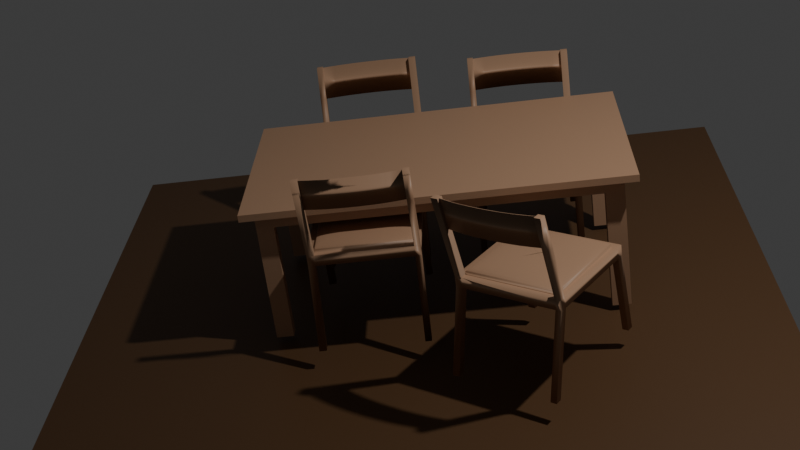 # Source: TP1.blend  (saved by Blender 4.1.24; exported with 4.5.12 LTS)
import bpy
from mathutils import Matrix  # noqa: F401  (used for matrix-valued properties, if any)

bpy.ops.wm.read_factory_settings(use_empty=True)
scene = bpy.context.scene
scene.name = 'Scene'

# ---- collections
col_collection = bpy.data.collections.new('Collection'); scene.collection.children.link(col_collection)

# ---- images (referenced by path relative to the original .blend; pixels are not part of the script)
import os
ASSET_DIR = os.environ.get("B2B_ASSET_DIR", "")  # directory of the original .blend (textures are referenced by path, not embedded)
HERE = os.path.dirname(os.path.abspath(__file__))  # packed textures are extracted next to this script under _unpacked/

def load_image(name, relpath, width, height, colorspace="sRGB"):
    """Load a texture the original file referenced (path relative to the .blend, or extracted next to this script)."""
    p = next((c for c in (os.path.join(HERE, relpath), os.path.join(ASSET_DIR, relpath)) if relpath and os.path.exists(c)), "")
    if p:
        img = bpy.data.images.load(p, check_existing=True)
        img.name = name
    else:  # same state as the original file: an image datablock whose file is absent (Cycles renders it pink)
        img = bpy.data.images.new(name, width, height)
        img.source = "FILE"
        img.filepath = "//" + (relpath or name)
    img.colorspace_settings.name = colorspace
    return img
img_render_result = load_image('Render Result', '', 1024, 1024, 'sRGB')

# ---- materials (node trees are filled in below, after node groups)
mat_material_002 = bpy.data.materials.new('Material.002')
mat_material_002.use_transparent_shadow = False
mat_kayu = bpy.data.materials.new('kayu')
mat_kayu.use_transparent_shadow = False
mat_material = bpy.data.materials.new('Material')
mat_material.alpha_threshold = 0.0
mat_material.use_transparent_shadow = False
mat_material.roughness = 0.5
mat_material.line_color = (0.0, 0.0, 0.0, 1.0)

# ---- material node trees
mat_material_002.use_nodes = True; mat_material_002.node_tree.nodes.clear()
_N = mat_material_002.node_tree.nodes; _L = mat_material_002.node_tree.links
n0 = _N.new('ShaderNodeBsdfPrincipled'); n0.name = 'Principled BSDF'; n0.location = (10, 300)
n0.inputs[0].default_value = (0.4924, 0.2895, 0.1728, 1.0)
n1 = _N.new('ShaderNodeOutputMaterial'); n1.name = 'Material Output'; n1.location = (300, 300)
_L.new(n0.outputs[0], n1.inputs[0])
n1.is_active_output = True
mat_kayu.use_nodes = True; mat_kayu.node_tree.nodes.clear()
_N = mat_kayu.node_tree.nodes; _L = mat_kayu.node_tree.links
n0 = _N.new('ShaderNodeBsdfPrincipled'); n0.name = 'Principled BSDF'; n0.location = (10, 300)
n1 = _N.new('ShaderNodeOutputMaterial'); n1.name = 'Material Output'; n1.location = (300, 300)
n2 = _N.new('ShaderNodeTexImage'); n2.name = 'Image Texture'; n2.location = (-280, 271)
n2.image = img_render_result
_L.new(n0.outputs[0], n1.inputs[0])
_L.new(n2.outputs[0], n0.inputs[0])
n1.is_active_output = True
mat_material.use_nodes = True; mat_material.node_tree.nodes.clear()
_N = mat_material.node_tree.nodes; _L = mat_material.node_tree.links
n0 = _N.new('ShaderNodeOutputMaterial'); n0.name = 'Material Output'; n0.location = (300, 300)
n1 = _N.new('ShaderNodeBsdfPrincipled'); n1.name = 'Principled BSDF'; n1.location = (10, 300)
n1.inputs[0].default_value = (0.1181, 0.05848, 0.02478, 1.0)
n1.inputs[3].default_value = 1.45
_L.new(n1.outputs[0], n0.inputs[0])
n0.is_active_output = True

# ---- world
world_world = bpy.data.worlds.new('World'); scene.world = world_world
world_world.use_nodes = True; world_world.node_tree.nodes.clear()
_N = world_world.node_tree.nodes; _L = world_world.node_tree.links
n0 = _N.new('ShaderNodeOutputWorld'); n0.name = 'World Output'; n0.location = (300, 300)
n1 = _N.new('ShaderNodeBackground'); n1.name = 'Background'; n1.location = (10, 300)
n1.inputs[0].default_value = (0.05088, 0.05088, 0.05088, 1.0)
_L.new(n1.outputs[0], n0.inputs[0])
n0.is_active_output = True
world_world.color = (0.05088, 0.05088, 0.05088)
world_world.use_sun_shadow = False
world_world.sun_shadow_jitter_overblur = 0.0

# ---- cameras
cam_camera = bpy.data.cameras.new('Camera')
cam_camera.clip_end = 100.0
cam_camera.lens = 60.56
cam_camera.ortho_scale = 7.314

# ---- lights
light_light = bpy.data.lights.new('Light', 'POINT')
light_light.transmission_factor = 0.0
light_light.energy = 1000.0
light_light.shadow_soft_size = 0.1
light_light.shadow_maximum_resolution = 0.006
light_light.use_absolute_resolution = True

# ---- meshes
me_cube = bpy.data.meshes.new('Cube')
me_cube.from_pydata([(1.0, 1.0, 1.0), (1.0, 1.0, -1.0), (1.0, -1.0, 1.0), (1.0, -1.0, -1.0), (-1.0, 1.0, 1.0), (-1.0, 1.0, -1.0), (-1.0, -1.0, 1.0), (-1.0, -1.0, -1.0), (0.9333, 1.0, -1.0), (-0.9333, 1.0, -1.0), (0.9333, -1.0, 1.0), (-0.9333, -1.0, 1.0), (-0.9333, -1.0, -1.0), (0.9333, -1.0, -1.0), (-0.9333, 1.0, 1.0), (0.9333, 1.0, 1.0), (0.8351, 1.0, -1.0), (0.8351, -1.0, 1.0), (0.8351, -1.0, -1.0), (0.8351, 1.0, 1.0), (-0.842, 1.0, -1.0), (-0.842, -1.0, 1.0), (-0.842, -1.0, -1.0), (-0.842, 1.0, 1.0), (-1.0, 0.874, -1.0), (1.0, 0.874, 1.0), (-1.0, 0.874, 1.0), (1.0, 0.874, -1.0), (-0.9333, 0.874, -1.0), (0.9333, 0.874, -1.0), (0.9333, 0.874, 1.0), (-0.9333, 0.874, 1.0), (0.8351, 0.874, 1.0), (0.8351, 0.874, -1.0), (-0.842, 0.874, -1.0), (-0.842, 0.874, 1.0), (-1.0, -0.8743, -1.0), (1.0, -0.8743, 1.0), (-0.9333, -0.8743, -1.0), (0.9333, -0.8743, -1.0), (0.9333, -0.8743, 1.0), (-0.9333, -0.8743, 1.0), (0.8351, -0.8743, 1.0), (0.8351, -0.8743, -1.0), (-0.842, -0.8743, -1.0), (-0.842, -0.8743, 1.0), (-1.0, -0.8743, 1.0), (1.0, -0.8743, -1.0), (-1.0, 0.7443, 1.0), (1.0, 0.7443, -1.0), (-1.0, 0.7443, -1.0), (1.0, 0.7443, 1.0), (-0.9333, 0.7443, -1.0), (0.9333, 0.7443, -1.0), (0.9333, 0.7443, 1.0), (-0.9333, 0.7443, 1.0), (0.8351, 0.7443, 1.0), (0.8351, 0.7443, -1.0), (-0.842, 0.7443, -1.0), (-0.842, 0.7443, 1.0), (-1.0, -0.7603, -1.0), (1.0, -0.7603, 1.0), (-0.9333, -0.7603, -1.0), (0.9333, -0.7603, -1.0), (0.9333, -0.7603, 1.0), (-0.9333, -0.7603, 1.0), (0.8351, -0.7603, 1.0), (0.8351, -0.7603, -1.0), (-0.842, -0.7603, -1.0), (-0.842, -0.7603, 1.0), (-1.0, -0.7603, 1.0), (1.0, -0.7603, -1.0), (-0.842, 0.874, -28.69), (-0.9333, 0.874, -28.69), (0.9333, 0.874, -28.69), (0.8351, 0.874, -28.69), (-0.9333, -0.7603, -28.69), (-0.9333, -0.8743, -28.69), (0.9333, -0.7603, -28.69), (0.9333, -0.8743, -28.69), (0.8351, -0.7603, -28.69), (0.8351, -0.8743, -28.69), (-0.842, -0.7603, -28.69), (-0.842, -0.8743, -28.69), (-0.9333, 0.7443, -28.69), (0.9333, 0.7443, -28.69), (0.8351, 0.7443, -28.69), (-0.842, 0.7443, -28.69), (-0.842, 0.874, -35.21), (-0.9333, 0.874, -35.21), (0.9333, 0.874, -35.21), (0.8351, 0.874, -35.21), (-0.9333, -0.7603, -35.21), (-0.9333, -0.8743, -35.21), (0.9333, -0.7603, -35.21), (0.9333, -0.8743, -35.21), (0.8351, -0.7603, -35.21), (0.8351, -0.8743, -35.21), (-0.842, -0.7603, -35.21), (-0.842, -0.8743, -35.21), (-0.9333, 0.7443, -35.21), (0.9333, 0.7443, -35.21), (0.8351, 0.7443, -35.21), (-0.842, 0.7443, -35.21), (0.8351, 0.874, -5.219), (-0.842, 0.874, -5.219), (0.8351, -0.7603, -5.219), (0.8351, -0.8743, -5.219), (-0.842, -0.7603, -5.219), (-0.842, -0.8743, -5.219), (0.8351, 0.7443, -5.219), (-0.842, 0.7443, -5.219), (0.9333, 0.7443, -5.219), (-0.9333, 0.7443, -5.219), (-0.9333, -0.7603, -5.219), (0.9333, -0.7603, -5.219), (-0.842, 0.874, -39.43), (-0.9333, 0.874, -39.43), (0.9333, 0.874, -39.43), (0.8351, 0.874, -39.43), (-0.9333, -0.7603, -39.43), (-0.9333, -0.8743, -39.43), (0.9333, -0.7603, -39.43), (0.9333, -0.8743, -39.43), (0.8351, -0.7603, -39.43), (0.8351, -0.8743, -39.43), (-0.842, -0.7603, -39.43), (-0.842, -0.8743, -39.43), (-0.9333, 0.7443, -39.43), (0.9333, 0.7443, -39.43), (0.8351, 0.7443, -39.43), (-0.842, 0.7443, -39.43)], [], [(41, 46, 6, 11), (12, 11, 6, 7), (24, 26, 4, 5), (39, 47, 3, 13), (47, 37, 2, 3), (8, 15, 0, 1), (5, 4, 14, 9), (16, 19, 15, 8), (36, 38, 12, 7), (43, 39, 13, 18), (3, 2, 10, 13), (22, 21, 11, 12), (37, 40, 10, 2), (45, 41, 11, 21), (40, 42, 17, 10), (13, 10, 17, 18), (44, 43, 18, 22), (20, 23, 19, 16), (9, 14, 23, 20), (38, 44, 22, 12), (42, 45, 21, 17), (18, 17, 21, 22), (19, 23, 35, 32), (9, 20, 34, 28), (20, 16, 33, 34), (15, 19, 32, 30), (23, 14, 31, 35), (0, 15, 30, 25), (16, 8, 29, 33), (5, 9, 28, 24), (1, 0, 25, 27), (8, 1, 27, 29), (50, 48, 26, 24), (14, 4, 26, 31), (7, 6, 46, 36), (66, 69, 45, 42), (62, 68, 82, 76), (101, 102, 130, 129), (64, 66, 42, 40), (69, 65, 41, 45), (61, 64, 40, 37), (53, 57, 86, 85), (60, 62, 38, 36), (71, 61, 37, 47), (63, 71, 47, 39), (65, 70, 46, 41), (31, 26, 48, 55), (29, 27, 49, 53), (27, 25, 51, 49), (24, 28, 52, 50), (63, 39, 79, 78), (25, 30, 54, 51), (35, 31, 55, 59), (30, 32, 56, 54), (44, 68, 108, 109), (38, 62, 76, 77), (32, 35, 59, 56), (60, 70, 48, 50), (36, 46, 70, 60), (55, 48, 70, 65), (53, 49, 71, 63), (49, 51, 61, 71), (50, 52, 62, 60), (88, 103, 131, 116), (51, 54, 64, 61), (59, 55, 65, 69), (54, 56, 66, 64), (58, 57, 67, 68), (58, 34, 105, 111), (56, 59, 69, 66), (82, 83, 99, 98), (85, 86, 102, 101), (81, 80, 96, 97), (72, 87, 103, 88), (57, 33, 75, 86), (28, 34, 72, 73), (39, 43, 81, 79), (34, 58, 87, 72), (67, 63, 78, 80), (52, 28, 73, 84), (44, 38, 77, 83), (29, 53, 85, 74), (43, 67, 80, 81), (58, 52, 84, 87), (68, 44, 83, 82), (33, 29, 74, 75), (67, 43, 107, 106), (102, 91, 119, 130), (33, 57, 110, 104), (90, 101, 129, 118), (87, 84, 100, 103), (83, 77, 93, 99), (80, 78, 94, 96), (79, 81, 97, 95), (73, 72, 88, 89), (76, 82, 98, 92), (84, 73, 89, 100), (75, 74, 90, 91), (74, 85, 101, 90), (77, 76, 92, 93), (86, 75, 91, 102), (78, 79, 95, 94), (108, 106, 107, 109), (105, 104, 110, 111), (110, 112, 115, 106), (113, 111, 108, 114), (120, 126, 127, 121), (124, 122, 123, 125), (119, 118, 129, 130), (117, 116, 131, 128), (103, 100, 128, 131), (62, 52, 113, 114), (89, 88, 116, 117), (96, 94, 122, 124), (53, 63, 115, 112), (91, 90, 118, 119), (63, 67, 106, 115), (92, 98, 126, 120), (93, 92, 120, 121), (94, 95, 123, 122), (57, 53, 112, 110), (97, 96, 124, 125), (67, 57, 110, 106), (43, 44, 109, 107), (98, 99, 127, 126), (68, 67, 106, 108), (58, 68, 108, 111), (99, 93, 121, 127), (68, 62, 114, 108), (34, 33, 104, 105), (95, 97, 125, 123), (57, 58, 111, 110), (100, 89, 117, 128), (52, 58, 111, 113)])
_uv = me_cube.uv_layers.new(name='UVMap')
_uv.uv.foreach_set('vector', [0.7917, 0.7343, 0.875, 0.7343, 0.875, 0.75, 0.7917, 0.75, 0.375, 0.9167, 0.625, 0.9167, 0.625, 1.0, 0.375, 1.0, 0.375, 0.2343, 0.625, 0.2343, 0.625, 0.25, 0.375, 0.25, 0.2917, 0.7343, 0.375, 0.7343, 0.375, 0.75, 0.2917, 0.75, 0.375, 0.7343, 0.625, 0.7343, 0.625, 0.75, 0.375, 0.75, 0.375, 0.4167, 0.625, 0.4167, 0.625, 0.5, 0.375, 0.5, 0.375, 0.25, 0.625, 0.25, 0.625, 0.3333, 0.375, 0.3333, 0.375, 0.4123, 0.625, 0.4123, 0.625, 0.4167, 0.375, 0.4167, 0.125, 0.7343, 0.2083, 0.7343, 0.2083, 0.75, 0.125, 0.75, 0.2873, 0.7343, 0.2917, 0.7343, 0.2917, 0.75, 0.2873, 0.75, 0.375, 0.75, 0.625, 0.75, 0.625, 0.8333, 0.375, 0.8333, 0.375, 0.9126, 0.625, 0.9126, 0.625, 0.9167, 0.375, 0.9167, 0.625, 0.7343, 0.7083, 0.7343, 0.7083, 0.75, 0.625, 0.75, 0.7876, 0.7343, 0.7917, 0.7343, 0.7917, 0.75, 0.7876, 0.75, 0.7083, 0.7343, 0.7127, 0.7343, 0.7127, 0.75, 0.7083, 0.75, 0.375, 0.8333, 0.625, 0.8333, 0.625, 0.8377, 0.375, 0.8377, 0.2124, 0.7343, 0.2873, 0.7343, 0.2873, 0.75, 0.2124, 0.75, 0.375, 0.3374, 0.625, 0.3374, 0.625, 0.4123, 0.375, 0.4123, 0.375, 0.3333, 0.625, 0.3333, 0.625, 0.3374, 0.375, 0.3374, 0.2083, 0.7343, 0.2124, 0.7343, 0.2124, 0.75, 0.2083, 0.75, 0.7127, 0.7343, 0.7876, 0.7343, 0.7876, 0.75, 0.7127, 0.75, 0.375, 0.8377, 0.625, 0.8377, 0.625, 0.9126, 0.375, 0.9126, 0.7127, 0.5, 0.7876, 0.5, 0.7876, 0.5157, 0.7127, 0.5157, 0.2083, 0.5, 0.2124, 0.5, 0.2124, 0.5157, 0.2083, 0.5157, 0.2124, 0.5, 0.2873, 0.5, 0.2873, 0.5157, 0.2124, 0.5157, 0.7083, 0.5, 0.7127, 0.5, 0.7127, 0.5157, 0.7083, 0.5157, 0.7876, 0.5, 0.7917, 0.5, 0.7917, 0.5157, 0.7876, 0.5157, 0.625, 0.5, 0.7083, 0.5, 0.7083, 0.5157, 0.625, 0.5157, 0.2873, 0.5, 0.2917, 0.5, 0.2917, 0.5157, 0.2873, 0.5157, 0.125, 0.5, 0.2083, 0.5, 0.2083, 0.5157, 0.125, 0.5157, 0.375, 0.5, 0.625, 0.5, 0.625, 0.5157, 0.375, 0.5157, 0.2917, 0.5, 0.375, 0.5, 0.375, 0.5157, 0.2917, 0.5157, 0.375, 0.218, 0.625, 0.218, 0.625, 0.2343, 0.375, 0.2343, 0.7917, 0.5, 0.875, 0.5, 0.875, 0.5157, 0.7917, 0.5157, 0.375, 0.0, 0.625, 0.0, 0.625, 0.01571, 0.375, 0.01571, 0.7127, 0.72, 0.7876, 0.72, 0.7876, 0.7343, 0.7127, 0.7343, 0.2083, 0.72, 0.2124, 0.72, 0.2124, 0.72, 0.2083, 0.72, 0.2917, 0.532, 0.2873, 0.532, 0.2873, 0.532, 0.2917, 0.532, 0.7083, 0.72, 0.7127, 0.72, 0.7127, 0.7343, 0.7083, 0.7343, 0.7876, 0.72, 0.7917, 0.72, 0.7917, 0.7343, 0.7876, 0.7343, 0.625, 0.72, 0.7083, 0.72, 0.7083, 0.7343, 0.625, 0.7343, 0.2917, 0.532, 0.2873, 0.532, 0.2873, 0.532, 0.2917, 0.532, 0.125, 0.72, 0.2083, 0.72, 0.2083, 0.7343, 0.125, 0.7343, 0.375, 0.72, 0.625, 0.72, 0.625, 0.7343, 0.375, 0.7343, 0.2917, 0.72, 0.375, 0.72, 0.375, 0.7343, 0.2917, 0.7343, 0.7917, 0.72, 0.875, 0.72, 0.875, 0.7343, 0.7917, 0.7343, 0.7917, 0.5157, 0.875, 0.5157, 0.875, 0.532, 0.7917, 0.532, 0.2917, 0.5157, 0.375, 0.5157, 0.375, 0.532, 0.2917, 0.532, 0.375, 0.5157, 0.625, 0.5157, 0.625, 0.532, 0.375, 0.532, 0.125, 0.5157, 0.2083, 0.5157, 0.2083, 0.532, 0.125, 0.532, 0.2917, 0.72, 0.2917, 0.7343, 0.2917, 0.7343, 0.2917, 0.72, 0.625, 0.5157, 0.7083, 0.5157, 0.7083, 0.532, 0.625, 0.532, 0.7876, 0.5157, 0.7917, 0.5157, 0.7917, 0.532, 0.7876, 0.532, 0.7083, 0.5157, 0.7127, 0.5157, 0.7127, 0.532, 0.7083, 0.532, 0.2124, 0.7343, 0.2124, 0.72, 0.2124, 0.72, 0.2124, 0.7343, 0.2083, 0.7343, 0.2083, 0.72, 0.2083, 0.72, 0.2083, 0.7343, 0.7127, 0.5157, 0.7876, 0.5157, 0.7876, 0.532, 0.7127, 0.532, 0.375, 0.02996, 0.625, 0.02996, 0.625, 0.218, 0.375, 0.218, 0.375, 0.01571, 0.625, 0.01571, 0.625, 0.02996, 0.375, 0.02996, 0.7917, 0.532, 0.875, 0.532, 0.875, 0.72, 0.7917, 0.72, 0.2917, 0.532, 0.375, 0.532, 0.375, 0.72, 0.2917, 0.72, 0.375, 0.532, 0.625, 0.532, 0.625, 0.72, 0.375, 0.72, 0.125, 0.532, 0.2083, 0.532, 0.2083, 0.72, 0.125, 0.72, 0.2124, 0.5157, 0.2124, 0.532, 0.2124, 0.532, 0.2124, 0.5157, 0.625, 0.532, 0.7083, 0.532, 0.7083, 0.72, 0.625, 0.72, 0.7876, 0.532, 0.7917, 0.532, 0.7917, 0.72, 0.7876, 0.72, 0.7083, 0.532, 0.7127, 0.532, 0.7127, 0.72, 0.7083, 0.72, 0.2124, 0.532, 0.2873, 0.532, 0.2873, 0.72, 0.2124, 0.72, 0.2124, 0.532, 0.2124, 0.5157, 0.2124, 0.5157, 0.2124, 0.532, 0.7127, 0.532, 0.7876, 0.532, 0.7876, 0.72, 0.7127, 0.72, 0.2124, 0.72, 0.2124, 0.7343, 0.2124, 0.7343, 0.2124, 0.72, 0.2917, 0.532, 0.2873, 0.532, 0.2873, 0.532, 0.2917, 0.532, 0.2873, 0.7343, 0.2873, 0.72, 0.2873, 0.72, 0.2873, 0.7343, 0.2124, 0.5157, 0.2124, 0.532, 0.2124, 0.532, 0.2124, 0.5157, 0.2873, 0.532, 0.2873, 0.5157, 0.2873, 0.5157, 0.2873, 0.532, 0.2083, 0.5157, 0.2124, 0.5157, 0.2124, 0.5157, 0.2083, 0.5157, 0.2917, 0.7343, 0.2873, 0.7343, 0.2873, 0.7343, 0.2917, 0.7343, 0.2124, 0.5157, 0.2124, 0.532, 0.2124, 0.532, 0.2124, 0.5157, 0.2873, 0.72, 0.2917, 0.72, 0.2917, 0.72, 0.2873, 0.72, 0.2083, 0.532, 0.2083, 0.5157, 0.2083, 0.5157, 0.2083, 0.532, 0.2124, 0.7343, 0.2083, 0.7343, 0.2083, 0.7343, 0.2124, 0.7343, 0.2917, 0.5157, 0.2917, 0.532, 0.2917, 0.532, 0.2917, 0.5157, 0.2873, 0.7343, 0.2873, 0.72, 0.2873, 0.72, 0.2873, 0.7343, 0.2124, 0.532, 0.2083, 0.532, 0.2083, 0.532, 0.2124, 0.532, 0.2124, 0.72, 0.2124, 0.7343, 0.2124, 0.7343, 0.2124, 0.72, 0.2873, 0.5157, 0.2917, 0.5157, 0.2917, 0.5157, 0.2873, 0.5157, 0.2873, 0.72, 0.2873, 0.7343, 0.2873, 0.7343, 0.2873, 0.72, 0.2873, 0.532, 0.2873, 0.5157, 0.2873, 0.5157, 0.2873, 0.532, 0.2873, 0.5157, 0.2873, 0.532, 0.2873, 0.532, 0.2873, 0.5157, 0.2917, 0.5157, 0.2917, 0.532, 0.2917, 0.532, 0.2917, 0.5157, 0.2124, 0.532, 0.2083, 0.532, 0.2083, 0.532, 0.2124, 0.532, 0.2124, 0.7343, 0.2083, 0.7343, 0.2083, 0.7343, 0.2124, 0.7343, 0.2873, 0.72, 0.2917, 0.72, 0.2917, 0.72, 0.2873, 0.72, 0.2917, 0.7343, 0.2873, 0.7343, 0.2873, 0.7343, 0.2917, 0.7343, 0.2083, 0.5157, 0.2124, 0.5157, 0.2124, 0.5157, 0.2083, 0.5157, 0.2083, 0.72, 0.2124, 0.72, 0.2124, 0.72, 0.2083, 0.72, 0.2083, 0.532, 0.2083, 0.5157, 0.2083, 0.5157, 0.2083, 0.532, 0.2873, 0.5157, 0.2917, 0.5157, 0.2917, 0.5157, 0.2873, 0.5157, 0.2917, 0.5157, 0.2917, 0.532, 0.2917, 0.532, 0.2917, 0.5157, 0.2083, 0.7343, 0.2083, 0.72, 0.2083, 0.72, 0.2083, 0.7343, 0.2873, 0.532, 0.2873, 0.5157, 0.2873, 0.5157, 0.2873, 0.532, 0.2917, 0.72, 0.2917, 0.7343, 0.2917, 0.7343, 0.2917, 0.72, 0.2124, 0.72, 0.2873, 0.72, 0.2873, 0.7343, 0.2124, 0.7343, 0.2124, 0.5157, 0.2873, 0.5157, 0.2873, 0.532, 0.2124, 0.532, 0.2873, 0.532, 0.2917, 0.532, 0.2917, 0.72, 0.2873, 0.72, 0.2083, 0.532, 0.2124, 0.532, 0.2124, 0.72, 0.2083, 0.72, 0.2083, 0.72, 0.2124, 0.72, 0.2124, 0.7343, 0.2083, 0.7343, 0.2873, 0.72, 0.2917, 0.72, 0.2917, 0.7343, 0.2873, 0.7343, 0.2873, 0.5157, 0.2917, 0.5157, 0.2917, 0.532, 0.2873, 0.532, 0.2083, 0.5157, 0.2124, 0.5157, 0.2124, 0.532, 0.2083, 0.532, 0.2124, 0.532, 0.2083, 0.532, 0.2083, 0.532, 0.2124, 0.532, 0.2083, 0.72, 0.2083, 0.532, 0.2083, 0.532, 0.2083, 0.72, 0.2083, 0.5157, 0.2124, 0.5157, 0.2124, 0.5157, 0.2083, 0.5157, 0.2873, 0.72, 0.2917, 0.72, 0.2917, 0.72, 0.2873, 0.72, 0.2917, 0.532, 0.2917, 0.72, 0.2917, 0.72, 0.2917, 0.532, 0.2873, 0.5157, 0.2917, 0.5157, 0.2917, 0.5157, 0.2873, 0.5157, 0.2917, 0.72, 0.2873, 0.72, 0.2873, 0.72, 0.2917, 0.72, 0.2083, 0.72, 0.2124, 0.72, 0.2124, 0.72, 0.2083, 0.72, 0.2083, 0.7343, 0.2083, 0.72, 0.2083, 0.72, 0.2083, 0.7343, 0.2917, 0.72, 0.2917, 0.7343, 0.2917, 0.7343, 0.2917, 0.72, 0.2873, 0.532, 0.2917, 0.532, 0.2917, 0.532, 0.2873, 0.532, 0.2873, 0.7343, 0.2873, 0.72, 0.2873, 0.72, 0.2873, 0.7343, 0.2873, 0.72, 0.2873, 0.532, 0.2873, 0.532, 0.2873, 0.72, 0.2873, 0.7343, 0.2124, 0.7343, 0.2124, 0.7343, 0.2873, 0.7343, 0.2124, 0.72, 0.2124, 0.7343, 0.2124, 0.7343, 0.2124, 0.72, 0.2124, 0.72, 0.2873, 0.72, 0.2873, 0.72, 0.2124, 0.72, 0.2124, 0.532, 0.2124, 0.72, 0.2124, 0.72, 0.2124, 0.532, 0.2124, 0.7343, 0.2083, 0.7343, 0.2083, 0.7343, 0.2124, 0.7343, 0.2124, 0.72, 0.2083, 0.72, 0.2083, 0.72, 0.2124, 0.72, 0.2124, 0.5157, 0.2873, 0.5157, 0.2873, 0.5157, 0.2124, 0.5157, 0.2917, 0.7343, 0.2873, 0.7343, 0.2873, 0.7343, 0.2917, 0.7343, 0.2873, 0.532, 0.2124, 0.532, 0.2124, 0.532, 0.2873, 0.532, 0.2083, 0.532, 0.2083, 0.5157, 0.2083, 0.5157, 0.2083, 0.532, 0.2083, 0.532, 0.2124, 0.532, 0.2124, 0.532, 0.2083, 0.532])
me_cube.materials.append(mat_material_002)
me_cube.materials.append(mat_kayu)
me_cube.use_mirror_vertex_groups = False
me_cube.update()
me_cube_001 = bpy.data.meshes.new('Cube.001')
me_cube_001.from_pydata([(-1.0, -1.0, -1.0), (-1.0, -1.0, 1.0), (-1.0, 1.0, -1.0), (-1.0, 1.0, 1.0), (1.0, -1.0, -1.0), (1.0, -1.0, 1.0), (1.0, 1.0, -1.0), (1.0, 1.0, 1.0), (0.8848, 1.0, -1.0), (0.8848, 1.0, 1.0), (0.8848, -1.0, -1.0), (0.8848, -1.0, 1.0), (-0.8683, 1.0, -1.0), (-0.8683, -1.0, 1.0), (-0.8683, 1.0, 1.0), (-0.8683, -1.0, -1.0), (-1.0, 0.8642, -1.0), (-1.0, 0.8642, 1.0), (1.0, 0.8642, -1.0), (1.0, 0.8642, 1.0), (0.8848, 0.8642, 1.0), (0.8848, 0.8642, -1.0), (-0.8683, 0.8642, -1.0), (-0.8683, 0.8642, 1.0), (-1.0, -0.8727, -1.0), (1.0, -0.8727, 1.0), (0.8848, -0.8727, 1.0), (0.8848, -0.8727, -1.0), (-0.8683, -0.8727, -1.0), (-0.8683, -0.8727, 1.0), (-1.0, -0.8727, 1.0), (1.0, -0.8727, -1.0), (-1.0, -1.252, -16.0), (-1.0, -1.38, -16.0), (-0.8683, 1.202, -16.0), (-1.0, 1.202, -16.0), (1.0, 1.067, -16.0), (1.0, 1.202, -16.0), (0.8848, -1.38, -16.0), (1.0, -1.38, -16.0), (0.8848, 1.202, -16.0), (0.8848, -1.252, -16.0), (-0.8683, -1.38, -16.0), (-0.8683, -1.252, -16.0), (-1.0, 1.067, -16.0), (0.8848, 1.067, -16.0), (-0.8683, 1.067, -16.0), (1.0, -1.252, -16.0), (1.0, -1.252, 17.0), (1.0, -1.38, 17.0), (-0.8683, -1.38, 17.0), (-1.0, -1.38, 17.0), (0.8848, -1.38, 17.0), (0.8848, -1.252, 17.0), (-0.8683, -1.252, 17.0), (-1.0, -1.252, 17.0), (0.8848, -1.104, 10.75), (1.0, -1.104, 10.75), (1.0, -1.231, 10.75), (0.8848, -1.231, 10.75), (0.8848, -1.151, 10.8), (0.8848, -1.186, 10.8), (0.8848, -1.333, 16.95), (0.8848, -1.297, 16.95), (0.8848, -1.164, 10.81), (0.8848, -1.174, 10.81), (0.8848, -1.32, 16.94), (0.8848, -1.309, 16.94), (-0.9431, -1.174, 10.81), (-0.9431, -1.164, 10.81), (-0.9431, -1.309, 16.94), (-0.9431, -1.32, 16.94), (-0.6752, -1.22, 10.81), (0.6684, -1.213, 10.81), (-0.5088, -1.243, 10.81), (-0.3171, -1.258, 10.81), (-0.1097, -1.265, 10.81), (0.1031, -1.264, 10.81), (0.3105, -1.255, 10.81), (0.5021, -1.238, 10.81), (0.6684, -1.203, 10.81), (-0.6752, -1.21, 10.81), (0.5021, -1.227, 10.81), (0.3105, -1.244, 10.81), (0.1031, -1.254, 10.81), (-0.1097, -1.255, 10.81), (-0.3171, -1.247, 10.81), (-0.5088, -1.232, 10.81), (-0.6752, -1.355, 16.94), (0.6684, -1.348, 16.94), (-0.5088, -1.378, 16.94), (-0.3171, -1.393, 16.94), (-0.1097, -1.4, 16.94), (0.1031, -1.399, 16.94), (0.3105, -1.39, 16.94), (0.5021, -1.373, 16.94), (0.6684, -1.359, 16.94), (-0.6752, -1.366, 16.94), (0.5021, -1.383, 16.94), (0.3105, -1.4, 16.94), (0.1031, -1.41, 16.94), (-0.1097, -1.411, 16.94), (-0.3171, -1.403, 16.94), (-0.5088, -1.388, 16.94), (-0.8683, 0.8642, 1.503), (0.009703, -0.01382, 2.381), (-0.8463, 0.8422, 1.698), (-0.7814, 0.7772, 1.884), (-0.6768, 0.6726, 2.05), (-0.5377, 0.5336, 2.189), (-0.3713, 0.3671, 2.294), (-0.1857, 0.1816, 2.359), (0.006758, -0.01382, 2.381), (0.8848, 0.8642, 1.503), (0.2021, 0.1816, 2.359), (0.3877, 0.3671, 2.294), (0.5542, 0.5336, 2.189), (0.6932, 0.6726, 2.05), (0.7978, 0.7772, 1.884), (0.8628, 0.8422, 1.698), (0.006758, 0.005307, 2.381), (0.8848, -0.8727, 1.503), (0.2021, -0.1901, 2.359), (0.3877, -0.3757, 2.294), (0.5542, -0.5421, 2.189), (0.6932, -0.6812, 2.05), (0.7978, -0.7858, 1.884), (0.8628, -0.8507, 1.698), (-0.8683, -0.8727, 1.503), (0.009703, 0.005307, 2.381), (-0.8463, -0.8507, 1.698), (-0.7814, -0.7858, 1.884), (-0.6768, -0.6812, 2.05), (-0.5377, -0.5421, 2.189), (-0.3713, -0.3757, 2.294), (-0.1857, -0.1901, 2.359)], [], [(16, 17, 3, 2), (8, 9, 7, 6), (31, 25, 5, 4), (15, 13, 1, 0), (28, 15, 42, 43), (58, 57, 48, 49), (57, 56, 53, 48), (28, 27, 10, 15), (4, 5, 11, 10), (12, 14, 9, 8), (2, 3, 14, 12), (4, 10, 38, 39), (26, 29, 13, 11), (10, 11, 13, 15), (9, 14, 23, 20), (10, 27, 41, 38), (12, 8, 21, 22), (7, 9, 20, 19), (14, 3, 17, 23), (24, 28, 43, 32), (6, 7, 19, 18), (24, 30, 17, 16), (0, 1, 30, 24), (29, 26, 121, 128), (16, 22, 28, 24), (22, 21, 27, 28), (19, 20, 26, 25), (23, 17, 30, 29), (21, 18, 31, 27), (18, 19, 25, 31), (41, 47, 39, 38), (32, 43, 42, 33), (35, 34, 46, 44), (40, 37, 36, 45), (21, 8, 40, 45), (2, 12, 34, 35), (18, 21, 45, 36), (12, 22, 46, 34), (8, 6, 37, 40), (16, 2, 35, 44), (27, 31, 47, 41), (31, 4, 39, 47), (6, 18, 36, 37), (0, 24, 32, 33), (22, 16, 44, 46), (15, 0, 33, 42), (54, 55, 51, 50), (48, 53, 52, 49), (30, 1, 51, 55), (13, 29, 54, 50), (59, 58, 49, 52), (29, 30, 55, 54), (1, 13, 50, 51), (65, 66, 96, 73), (26, 11, 59, 56), (11, 5, 58, 59), (25, 26, 56, 57), (5, 25, 57, 58), (56, 59, 61, 60), (59, 52, 62, 61), (52, 53, 63, 62), (53, 56, 60, 63), (60, 61, 65, 64), (61, 62, 66, 65), (62, 63, 67, 66), (63, 60, 64, 67), (69, 68, 71, 70), (66, 67, 89, 96), (97, 88, 70, 71), (64, 65, 73, 80), (67, 64, 80, 89), (88, 81, 69, 70), (81, 72, 68, 69), (97, 72, 74, 103), (103, 74, 75, 102), (102, 75, 76, 101), (101, 76, 77, 100), (100, 77, 78, 99), (99, 78, 79, 98), (98, 79, 73, 96), (81, 88, 90, 87), (87, 90, 91, 86), (86, 91, 92, 85), (85, 92, 93, 84), (84, 93, 94, 83), (83, 94, 95, 82), (82, 95, 89, 80), (88, 97, 103, 90), (90, 103, 102, 91), (91, 102, 101, 92), (92, 101, 100, 93), (93, 100, 99, 94), (94, 99, 98, 95), (95, 98, 96, 89), (72, 81, 87, 74), (74, 87, 86, 75), (75, 86, 85, 76), (76, 85, 84, 77), (77, 84, 83, 78), (78, 83, 82, 79), (79, 82, 80, 73), (72, 97, 71, 68), (23, 29, 128, 104), (26, 20, 113, 121), (112, 105, 129, 120), (105, 112, 114, 111), (111, 114, 115, 110), (110, 115, 116, 109), (109, 116, 117, 108), (108, 117, 118, 107), (107, 118, 119, 106), (106, 119, 113, 104), (112, 120, 122, 114), (114, 122, 123, 115), (115, 123, 124, 116), (116, 124, 125, 117), (117, 125, 126, 118), (118, 126, 127, 119), (119, 127, 121, 113), (104, 128, 130, 106), (106, 130, 131, 107), (107, 131, 132, 108), (108, 132, 133, 109), (109, 133, 134, 110), (110, 134, 135, 111), (111, 135, 129, 105), (128, 121, 127, 130), (130, 127, 126, 131), (131, 126, 125, 132), (132, 125, 124, 133), (133, 124, 123, 134), (134, 123, 122, 135), (135, 122, 120, 129), (20, 23, 104, 113)])
me_cube_001.polygons.foreach_set('use_smooth', [True] * 134)
_uv = me_cube_001.uv_layers.new(name='UVMap')
_uv.uv.foreach_set('vector', [0.375, 0.233, 0.625, 0.233, 0.625, 0.25, 0.375, 0.25, 0.375, 0.4856, 0.625, 0.4856, 0.625, 0.5, 0.375, 0.5, 0.375, 0.7341, 0.625, 0.7341, 0.625, 0.75, 0.375, 0.75, 0.375, 0.9835, 0.625, 0.9835, 0.625, 1.0, 0.375, 1.0, 0.1415, 0.7341, 0.1415, 0.75, 0.1415, 0.75, 0.1415, 0.7341, 0.625, 0.75, 0.625, 0.7341, 0.625, 0.7341, 0.625, 0.75, 0.625, 0.7341, 0.6394, 0.7341, 0.6394, 0.7341, 0.625, 0.7341, 0.1415, 0.7341, 0.3606, 0.7341, 0.3606, 0.75, 0.1415, 0.75, 0.375, 0.75, 0.625, 0.75, 0.625, 0.7644, 0.375, 0.7644, 0.375, 0.2665, 0.625, 0.2665, 0.625, 0.4856, 0.375, 0.4856, 0.375, 0.25, 0.625, 0.25, 0.625, 0.2665, 0.375, 0.2665, 0.375, 0.75, 0.375, 0.7644, 0.375, 0.7644, 0.375, 0.75, 0.6394, 0.7341, 0.8585, 0.7341, 0.8585, 0.75, 0.6394, 0.75, 0.375, 0.7644, 0.625, 0.7644, 0.625, 0.9835, 0.375, 0.9835, 0.6394, 0.5, 0.8585, 0.5, 0.8585, 0.517, 0.6394, 0.517, 0.3606, 0.75, 0.3606, 0.7341, 0.3606, 0.7341, 0.3606, 0.75, 0.1415, 0.5, 0.3606, 0.5, 0.3606, 0.517, 0.1415, 0.517, 0.625, 0.5, 0.6394, 0.5, 0.6394, 0.517, 0.625, 0.517, 0.8585, 0.5, 0.875, 0.5, 0.875, 0.517, 0.8585, 0.517, 0.125, 0.7341, 0.1415, 0.7341, 0.1415, 0.7341, 0.125, 0.7341, 0.375, 0.5, 0.625, 0.5, 0.625, 0.517, 0.375, 0.517, 0.375, 0.01591, 0.625, 0.01591, 0.625, 0.233, 0.375, 0.233, 0.375, 0.0, 0.625, 0.0, 0.625, 0.01591, 0.375, 0.01591, 0.8585, 0.7341, 0.6394, 0.7341, 0.6394, 0.7341, 0.8585, 0.7341, 0.125, 0.517, 0.1415, 0.517, 0.1415, 0.7341, 0.125, 0.7341, 0.1415, 0.517, 0.3606, 0.517, 0.3606, 0.7341, 0.1415, 0.7341, 0.625, 0.517, 0.6394, 0.517, 0.6394, 0.7341, 0.625, 0.7341, 0.8585, 0.517, 0.875, 0.517, 0.875, 0.7341, 0.8585, 0.7341, 0.3606, 0.517, 0.375, 0.517, 0.375, 0.7341, 0.3606, 0.7341, 0.375, 0.517, 0.625, 0.517, 0.625, 0.7341, 0.375, 0.7341, 0.3606, 0.7341, 0.375, 0.7341, 0.375, 0.75, 0.3606, 0.75, 0.125, 0.7341, 0.1415, 0.7341, 0.1415, 0.75, 0.125, 0.75, 0.125, 0.5, 0.1415, 0.5, 0.1415, 0.517, 0.125, 0.517, 0.3606, 0.5, 0.375, 0.5, 0.375, 0.517, 0.3606, 0.517, 0.3606, 0.517, 0.3606, 0.5, 0.3606, 0.5, 0.3606, 0.517, 0.375, 0.25, 0.375, 0.2665, 0.375, 0.2665, 0.375, 0.25, 0.375, 0.517, 0.3606, 0.517, 0.3606, 0.517, 0.375, 0.517, 0.1415, 0.5, 0.1415, 0.517, 0.1415, 0.517, 0.1415, 0.5, 0.375, 0.4856, 0.375, 0.5, 0.375, 0.5, 0.375, 0.4856, 0.375, 0.233, 0.375, 0.25, 0.375, 0.25, 0.375, 0.233, 0.3606, 0.7341, 0.375, 0.7341, 0.375, 0.7341, 0.3606, 0.7341, 0.375, 0.7341, 0.375, 0.75, 0.375, 0.75, 0.375, 0.7341, 0.375, 0.5, 0.375, 0.517, 0.375, 0.517, 0.375, 0.5, 0.375, 0.0, 0.375, 0.01591, 0.375, 0.01591, 0.375, 0.0, 0.1415, 0.517, 0.125, 0.517, 0.125, 0.517, 0.1415, 0.517, 0.375, 0.9835, 0.375, 1.0, 0.375, 1.0, 0.375, 0.9835, 0.8585, 0.7341, 0.875, 0.7341, 0.875, 0.75, 0.8585, 0.75, 0.625, 0.7341, 0.6394, 0.7341, 0.6394, 0.75, 0.625, 0.75, 0.625, 0.01591, 0.625, 0.0, 0.625, 0.0, 0.625, 0.01591, 0.8585, 0.75, 0.8585, 0.7341, 0.8585, 0.7341, 0.8585, 0.75, 0.625, 0.7644, 0.625, 0.75, 0.625, 0.75, 0.625, 0.7644, 0.8585, 0.7341, 0.875, 0.7341, 0.875, 0.7341, 0.8585, 0.7341, 0.625, 1.0, 0.625, 0.9835, 0.625, 0.9835, 0.625, 1.0, 0.6394, 0.7427, 0.6394, 0.7427, 0.6394, 0.7427, 0.6394, 0.7427, 0.6394, 0.7341, 0.6394, 0.75, 0.6394, 0.75, 0.6394, 0.7341, 0.625, 0.7644, 0.625, 0.75, 0.625, 0.75, 0.625, 0.7644, 0.625, 0.7341, 0.6394, 0.7341, 0.6394, 0.7341, 0.625, 0.7341, 0.625, 0.75, 0.625, 0.7341, 0.625, 0.7341, 0.625, 0.75, 0.6394, 0.7341, 0.6394, 0.75, 0.6394, 0.7442, 0.6394, 0.7398, 0.6394, 0.75, 0.6394, 0.75, 0.6394, 0.7442, 0.6394, 0.7442, 0.6394, 0.75, 0.6394, 0.7341, 0.6394, 0.7398, 0.6394, 0.7442, 0.6394, 0.7341, 0.6394, 0.7341, 0.6394, 0.7398, 0.6394, 0.7398, 0.6394, 0.7398, 0.6394, 0.7442, 0.6394, 0.7427, 0.6394, 0.7414, 0.6394, 0.7442, 0.6394, 0.7442, 0.6394, 0.7427, 0.6394, 0.7427, 0.6394, 0.7442, 0.6394, 0.7398, 0.6394, 0.7414, 0.6394, 0.7427, 0.6394, 0.7398, 0.6394, 0.7398, 0.6394, 0.7414, 0.6394, 0.7414, 0.6394, 0.7414, 0.6394, 0.7427, 0.6394, 0.7427, 0.6394, 0.7414, 0.6394, 0.7427, 0.6394, 0.7414, 0.6394, 0.7414, 0.6394, 0.7427, 0.6394, 0.7427, 0.6394, 0.7414, 0.6394, 0.7414, 0.6394, 0.7427, 0.6394, 0.7414, 0.6394, 0.7427, 0.6394, 0.7427, 0.6394, 0.7414, 0.6394, 0.7414, 0.6394, 0.7414, 0.6394, 0.7414, 0.6394, 0.7414, 0.6394, 0.7414, 0.6394, 0.7414, 0.6394, 0.7414, 0.6394, 0.7414, 0.6394, 0.7414, 0.6394, 0.7427, 0.6394, 0.7427, 0.6394, 0.7414, 0.6394, 0.7427, 0.6394, 0.7427, 0.6394, 0.7423, 0.6394, 0.7423, 0.6394, 0.7423, 0.6394, 0.7423, 0.6394, 0.7412, 0.6394, 0.7412, 0.6394, 0.7412, 0.6394, 0.7412, 0.6394, 0.7395, 0.6394, 0.7395, 0.6394, 0.7395, 0.6394, 0.7395, 0.6394, 0.7395, 0.6394, 0.7395, 0.6394, 0.7395, 0.6394, 0.7395, 0.6394, 0.7412, 0.6394, 0.7412, 0.6394, 0.7412, 0.6394, 0.7412, 0.6394, 0.7423, 0.6394, 0.7423, 0.6394, 0.7423, 0.6394, 0.7423, 0.6394, 0.7427, 0.6394, 0.7427, 0.6394, 0.7414, 0.6394, 0.7414, 0.6394, 0.741, 0.6394, 0.741, 0.6394, 0.741, 0.6394, 0.741, 0.6394, 0.7399, 0.6394, 0.7399, 0.6394, 0.7399, 0.6394, 0.7399, 0.6394, 0.7382, 0.6394, 0.7382, 0.6394, 0.7382, 0.6394, 0.7382, 0.6394, 0.7382, 0.6394, 0.7382, 0.6394, 0.7382, 0.6394, 0.7382, 0.6394, 0.7399, 0.6394, 0.7399, 0.6394, 0.7399, 0.6394, 0.7399, 0.6394, 0.741, 0.6394, 0.741, 0.6394, 0.741, 0.6394, 0.741, 0.6394, 0.7414, 0.6394, 0.7414, 0.6394, 0.7414, 0.6394, 0.7427, 0.6394, 0.7423, 0.6394, 0.741, 0.6394, 0.741, 0.6394, 0.7423, 0.6394, 0.7412, 0.6394, 0.7399, 0.6394, 0.7399, 0.6394, 0.7412, 0.6394, 0.7395, 0.6394, 0.7382, 0.6394, 0.7382, 0.6394, 0.7395, 0.6394, 0.7395, 0.6394, 0.7382, 0.6394, 0.7382, 0.6394, 0.7395, 0.6394, 0.7412, 0.6394, 0.7399, 0.6394, 0.7399, 0.6394, 0.7412, 0.6394, 0.7423, 0.6394, 0.741, 0.6394, 0.741, 0.6394, 0.7423, 0.6394, 0.7427, 0.6394, 0.7414, 0.6394, 0.7427, 0.6394, 0.7414, 0.6394, 0.741, 0.6394, 0.7423, 0.6394, 0.7423, 0.6394, 0.741, 0.6394, 0.7399, 0.6394, 0.7412, 0.6394, 0.7412, 0.6394, 0.7399, 0.6394, 0.7382, 0.6394, 0.7395, 0.6394, 0.7395, 0.6394, 0.7382, 0.6394, 0.7382, 0.6394, 0.7395, 0.6394, 0.7395, 0.6394, 0.7382, 0.6394, 0.7399, 0.6394, 0.7412, 0.6394, 0.7412, 0.6394, 0.7399, 0.6394, 0.741, 0.6394, 0.7423, 0.6394, 0.7423, 0.6394, 0.741, 0.6394, 0.7414, 0.6394, 0.7427, 0.6394, 0.7427, 0.6394, 0.7427, 0.6394, 0.7427, 0.6394, 0.7427, 0.8585, 0.517, 0.8585, 0.7341, 0.8585, 0.7341, 0.8585, 0.517, 0.6394, 0.7341, 0.6394, 0.517, 0.6394, 0.517, 0.6394, 0.7341, 0.7492, 0.6267, 0.7488, 0.6267, 0.7488, 0.6243, 0.7492, 0.6243, 0.7488, 0.6267, 0.7492, 0.6267, 0.7247, 0.6023, 0.7732, 0.6023, 0.7732, 0.6023, 0.7247, 0.6023, 0.7015, 0.5791, 0.7964, 0.5791, 0.7964, 0.5791, 0.7015, 0.5791, 0.6807, 0.5583, 0.8172, 0.5583, 0.8172, 0.5583, 0.6807, 0.5583, 0.6514, 0.5289, 0.8466, 0.5289, 0.8466, 0.5289, 0.6514, 0.5289, 0.6448, 0.5224, 0.8531, 0.5224, 0.8531, 0.5224, 0.6448, 0.5224, 0.6408, 0.5184, 0.8572, 0.5184, 0.8572, 0.5184, 0.6408, 0.5184, 0.6394, 0.517, 0.8585, 0.517, 0.7492, 0.6267, 0.7492, 0.6243, 0.7247, 0.6488, 0.7247, 0.6023, 0.7247, 0.6023, 0.7247, 0.6488, 0.7015, 0.672, 0.7015, 0.5791, 0.7015, 0.5791, 0.7015, 0.672, 0.6807, 0.6928, 0.6807, 0.5583, 0.6807, 0.5583, 0.6807, 0.6928, 0.6514, 0.7221, 0.6514, 0.5289, 0.6514, 0.5289, 0.6514, 0.7221, 0.6448, 0.7287, 0.6448, 0.5224, 0.6448, 0.5224, 0.6448, 0.7287, 0.6408, 0.7327, 0.6408, 0.5184, 0.6408, 0.5184, 0.6408, 0.7327, 0.6394, 0.7341, 0.6394, 0.517, 0.8585, 0.517, 0.8585, 0.7341, 0.8572, 0.7327, 0.8572, 0.5184, 0.8572, 0.5184, 0.8572, 0.7327, 0.8531, 0.7287, 0.8531, 0.5224, 0.8531, 0.5224, 0.8531, 0.7287, 0.8466, 0.7221, 0.8466, 0.5289, 0.8466, 0.5289, 0.8466, 0.7221, 0.8172, 0.6928, 0.8172, 0.5583, 0.8172, 0.5583, 0.8172, 0.6928, 0.7964, 0.672, 0.7964, 0.5791, 0.7964, 0.5791, 0.7964, 0.672, 0.7732, 0.6488, 0.7732, 0.6023, 0.7732, 0.6023, 0.7732, 0.6488, 0.7488, 0.6243, 0.7488, 0.6267, 0.8585, 0.7341, 0.6394, 0.7341, 0.6408, 0.7327, 0.8572, 0.7327, 0.8572, 0.7327, 0.6408, 0.7327, 0.6448, 0.7287, 0.8531, 0.7287, 0.8531, 0.7287, 0.6448, 0.7287, 0.6514, 0.7221, 0.8466, 0.7221, 0.8466, 0.7221, 0.6514, 0.7221, 0.6807, 0.6928, 0.8172, 0.6928, 0.8172, 0.6928, 0.6807, 0.6928, 0.7015, 0.672, 0.7964, 0.672, 0.7964, 0.672, 0.7015, 0.672, 0.7247, 0.6488, 0.7732, 0.6488, 0.7732, 0.6488, 0.7247, 0.6488, 0.7492, 0.6243, 0.7488, 0.6243, 0.6394, 0.517, 0.8585, 0.517, 0.8585, 0.517, 0.6394, 0.517])
me_cube_001.materials.append(mat_material_002)
me_cube_001.update()
me_cube_002 = bpy.data.meshes.new('Cube.002')
me_cube_002.from_pydata([(-1.0, -1.0, -1.0), (-1.0, -1.0, 1.0), (-1.0, 1.0, -1.0), (-1.0, 1.0, 1.0), (1.0, -1.0, -1.0), (1.0, -1.0, 1.0), (1.0, 1.0, -1.0), (1.0, 1.0, 1.0), (0.8848, 1.0, -1.0), (0.8848, 1.0, 1.0), (0.8848, -1.0, -1.0), (0.8848, -1.0, 1.0), (-0.8683, 1.0, -1.0), (-0.8683, -1.0, 1.0), (-0.8683, 1.0, 1.0), (-0.8683, -1.0, -1.0), (-1.0, 0.8642, -1.0), (-1.0, 0.8642, 1.0), (1.0, 0.8642, -1.0), (1.0, 0.8642, 1.0), (0.8848, 0.8642, 1.0), (0.8848, 0.8642, -1.0), (-0.8683, 0.8642, -1.0), (-0.8683, 0.8642, 1.0), (-1.0, -0.8727, -1.0), (1.0, -0.8727, 1.0), (0.8848, -0.8727, 1.0), (0.8848, -0.8727, -1.0), (-0.8683, -0.8727, -1.0), (-0.8683, -0.8727, 1.0), (-1.0, -0.8727, 1.0), (1.0, -0.8727, -1.0), (-1.0, -1.252, -16.0), (-1.0, -1.38, -16.0), (-0.8683, 1.202, -16.0), (-1.0, 1.202, -16.0), (1.0, 1.067, -16.0), (1.0, 1.202, -16.0), (0.8848, -1.38, -16.0), (1.0, -1.38, -16.0), (0.8848, 1.202, -16.0), (0.8848, -1.252, -16.0), (-0.8683, -1.38, -16.0), (-0.8683, -1.252, -16.0), (-1.0, 1.067, -16.0), (0.8848, 1.067, -16.0), (-0.8683, 1.067, -16.0), (1.0, -1.252, -16.0), (1.0, -1.252, 17.0), (1.0, -1.38, 17.0), (-0.8683, -1.38, 17.0), (-1.0, -1.38, 17.0), (0.8848, -1.38, 17.0), (0.8848, -1.252, 17.0), (-0.8683, -1.252, 17.0), (-1.0, -1.252, 17.0), (0.8848, -1.104, 10.75), (1.0, -1.104, 10.75), (1.0, -1.231, 10.75), (0.8848, -1.231, 10.75), (0.8848, -1.151, 10.8), (0.8848, -1.186, 10.8), (0.8848, -1.333, 16.95), (0.8848, -1.297, 16.95), (0.8848, -1.164, 10.81), (0.8848, -1.174, 10.81), (0.8848, -1.32, 16.94), (0.8848, -1.309, 16.94), (-0.9431, -1.174, 10.81), (-0.9431, -1.164, 10.81), (-0.9431, -1.309, 16.94), (-0.9431, -1.32, 16.94), (-0.6752, -1.22, 10.81), (0.6684, -1.213, 10.81), (-0.5088, -1.243, 10.81), (-0.3171, -1.258, 10.81), (-0.1097, -1.265, 10.81), (0.1031, -1.264, 10.81), (0.3105, -1.255, 10.81), (0.5021, -1.238, 10.81), (0.6684, -1.203, 10.81), (-0.6752, -1.21, 10.81), (0.5021, -1.227, 10.81), (0.3105, -1.244, 10.81), (0.1031, -1.254, 10.81), (-0.1097, -1.255, 10.81), (-0.3171, -1.247, 10.81), (-0.5088, -1.232, 10.81), (-0.6752, -1.355, 16.94), (0.6684, -1.348, 16.94), (-0.5088, -1.378, 16.94), (-0.3171, -1.393, 16.94), (-0.1097, -1.4, 16.94), (0.1031, -1.399, 16.94), (0.3105, -1.39, 16.94), (0.5021, -1.373, 16.94), (0.6684, -1.359, 16.94), (-0.6752, -1.366, 16.94), (0.5021, -1.383, 16.94), (0.3105, -1.4, 16.94), (0.1031, -1.41, 16.94), (-0.1097, -1.411, 16.94), (-0.3171, -1.403, 16.94), (-0.5088, -1.388, 16.94), (-0.8683, 0.8642, 1.503), (0.009703, -0.01382, 2.381), (-0.8463, 0.8422, 1.698), (-0.7814, 0.7772, 1.884), (-0.6768, 0.6726, 2.05), (-0.5377, 0.5336, 2.189), (-0.3713, 0.3671, 2.294), (-0.1857, 0.1816, 2.359), (0.006758, -0.01382, 2.381), (0.8848, 0.8642, 1.503), (0.2021, 0.1816, 2.359), (0.3877, 0.3671, 2.294), (0.5542, 0.5336, 2.189), (0.6932, 0.6726, 2.05), (0.7978, 0.7772, 1.884), (0.8628, 0.8422, 1.698), (0.006758, 0.005307, 2.381), (0.8848, -0.8727, 1.503), (0.2021, -0.1901, 2.359), (0.3877, -0.3757, 2.294), (0.5542, -0.5421, 2.189), (0.6932, -0.6812, 2.05), (0.7978, -0.7858, 1.884), (0.8628, -0.8507, 1.698), (-0.8683, -0.8727, 1.503), (0.009703, 0.005307, 2.381), (-0.8463, -0.8507, 1.698), (-0.7814, -0.7858, 1.884), (-0.6768, -0.6812, 2.05), (-0.5377, -0.5421, 2.189), (-0.3713, -0.3757, 2.294), (-0.1857, -0.1901, 2.359)], [], [(16, 17, 3, 2), (8, 9, 7, 6), (31, 25, 5, 4), (15, 13, 1, 0), (28, 15, 42, 43), (58, 57, 48, 49), (57, 56, 53, 48), (28, 27, 10, 15), (4, 5, 11, 10), (12, 14, 9, 8), (2, 3, 14, 12), (4, 10, 38, 39), (26, 29, 13, 11), (10, 11, 13, 15), (9, 14, 23, 20), (10, 27, 41, 38), (12, 8, 21, 22), (7, 9, 20, 19), (14, 3, 17, 23), (24, 28, 43, 32), (6, 7, 19, 18), (24, 30, 17, 16), (0, 1, 30, 24), (29, 26, 121, 128), (16, 22, 28, 24), (22, 21, 27, 28), (19, 20, 26, 25), (23, 17, 30, 29), (21, 18, 31, 27), (18, 19, 25, 31), (41, 47, 39, 38), (32, 43, 42, 33), (35, 34, 46, 44), (40, 37, 36, 45), (21, 8, 40, 45), (2, 12, 34, 35), (18, 21, 45, 36), (12, 22, 46, 34), (8, 6, 37, 40), (16, 2, 35, 44), (27, 31, 47, 41), (31, 4, 39, 47), (6, 18, 36, 37), (0, 24, 32, 33), (22, 16, 44, 46), (15, 0, 33, 42), (54, 55, 51, 50), (48, 53, 52, 49), (30, 1, 51, 55), (13, 29, 54, 50), (59, 58, 49, 52), (29, 30, 55, 54), (1, 13, 50, 51), (65, 66, 96, 73), (26, 11, 59, 56), (11, 5, 58, 59), (25, 26, 56, 57), (5, 25, 57, 58), (56, 59, 61, 60), (59, 52, 62, 61), (52, 53, 63, 62), (53, 56, 60, 63), (60, 61, 65, 64), (61, 62, 66, 65), (62, 63, 67, 66), (63, 60, 64, 67), (69, 68, 71, 70), (66, 67, 89, 96), (97, 88, 70, 71), (64, 65, 73, 80), (67, 64, 80, 89), (88, 81, 69, 70), (81, 72, 68, 69), (97, 72, 74, 103), (103, 74, 75, 102), (102, 75, 76, 101), (101, 76, 77, 100), (100, 77, 78, 99), (99, 78, 79, 98), (98, 79, 73, 96), (81, 88, 90, 87), (87, 90, 91, 86), (86, 91, 92, 85), (85, 92, 93, 84), (84, 93, 94, 83), (83, 94, 95, 82), (82, 95, 89, 80), (88, 97, 103, 90), (90, 103, 102, 91), (91, 102, 101, 92), (92, 101, 100, 93), (93, 100, 99, 94), (94, 99, 98, 95), (95, 98, 96, 89), (72, 81, 87, 74), (74, 87, 86, 75), (75, 86, 85, 76), (76, 85, 84, 77), (77, 84, 83, 78), (78, 83, 82, 79), (79, 82, 80, 73), (72, 97, 71, 68), (23, 29, 128, 104), (26, 20, 113, 121), (112, 105, 129, 120), (105, 112, 114, 111), (111, 114, 115, 110), (110, 115, 116, 109), (109, 116, 117, 108), (108, 117, 118, 107), (107, 118, 119, 106), (106, 119, 113, 104), (112, 120, 122, 114), (114, 122, 123, 115), (115, 123, 124, 116), (116, 124, 125, 117), (117, 125, 126, 118), (118, 126, 127, 119), (119, 127, 121, 113), (104, 128, 130, 106), (106, 130, 131, 107), (107, 131, 132, 108), (108, 132, 133, 109), (109, 133, 134, 110), (110, 134, 135, 111), (111, 135, 129, 105), (128, 121, 127, 130), (130, 127, 126, 131), (131, 126, 125, 132), (132, 125, 124, 133), (133, 124, 123, 134), (134, 123, 122, 135), (135, 122, 120, 129), (20, 23, 104, 113)])
me_cube_002.polygons.foreach_set('use_smooth', [True] * 134)
_uv = me_cube_002.uv_layers.new(name='UVMap')
_uv.uv.foreach_set('vector', [0.375, 0.233, 0.625, 0.233, 0.625, 0.25, 0.375, 0.25, 0.375, 0.4856, 0.625, 0.4856, 0.625, 0.5, 0.375, 0.5, 0.375, 0.7341, 0.625, 0.7341, 0.625, 0.75, 0.375, 0.75, 0.375, 0.9835, 0.625, 0.9835, 0.625, 1.0, 0.375, 1.0, 0.1415, 0.7341, 0.1415, 0.75, 0.1415, 0.75, 0.1415, 0.7341, 0.625, 0.75, 0.625, 0.7341, 0.625, 0.7341, 0.625, 0.75, 0.625, 0.7341, 0.6394, 0.7341, 0.6394, 0.7341, 0.625, 0.7341, 0.1415, 0.7341, 0.3606, 0.7341, 0.3606, 0.75, 0.1415, 0.75, 0.375, 0.75, 0.625, 0.75, 0.625, 0.7644, 0.375, 0.7644, 0.375, 0.2665, 0.625, 0.2665, 0.625, 0.4856, 0.375, 0.4856, 0.375, 0.25, 0.625, 0.25, 0.625, 0.2665, 0.375, 0.2665, 0.375, 0.75, 0.375, 0.7644, 0.375, 0.7644, 0.375, 0.75, 0.6394, 0.7341, 0.8585, 0.7341, 0.8585, 0.75, 0.6394, 0.75, 0.375, 0.7644, 0.625, 0.7644, 0.625, 0.9835, 0.375, 0.9835, 0.6394, 0.5, 0.8585, 0.5, 0.8585, 0.517, 0.6394, 0.517, 0.3606, 0.75, 0.3606, 0.7341, 0.3606, 0.7341, 0.3606, 0.75, 0.1415, 0.5, 0.3606, 0.5, 0.3606, 0.517, 0.1415, 0.517, 0.625, 0.5, 0.6394, 0.5, 0.6394, 0.517, 0.625, 0.517, 0.8585, 0.5, 0.875, 0.5, 0.875, 0.517, 0.8585, 0.517, 0.125, 0.7341, 0.1415, 0.7341, 0.1415, 0.7341, 0.125, 0.7341, 0.375, 0.5, 0.625, 0.5, 0.625, 0.517, 0.375, 0.517, 0.375, 0.01591, 0.625, 0.01591, 0.625, 0.233, 0.375, 0.233, 0.375, 0.0, 0.625, 0.0, 0.625, 0.01591, 0.375, 0.01591, 0.8585, 0.7341, 0.6394, 0.7341, 0.6394, 0.7341, 0.8585, 0.7341, 0.125, 0.517, 0.1415, 0.517, 0.1415, 0.7341, 0.125, 0.7341, 0.1415, 0.517, 0.3606, 0.517, 0.3606, 0.7341, 0.1415, 0.7341, 0.625, 0.517, 0.6394, 0.517, 0.6394, 0.7341, 0.625, 0.7341, 0.8585, 0.517, 0.875, 0.517, 0.875, 0.7341, 0.8585, 0.7341, 0.3606, 0.517, 0.375, 0.517, 0.375, 0.7341, 0.3606, 0.7341, 0.375, 0.517, 0.625, 0.517, 0.625, 0.7341, 0.375, 0.7341, 0.3606, 0.7341, 0.375, 0.7341, 0.375, 0.75, 0.3606, 0.75, 0.125, 0.7341, 0.1415, 0.7341, 0.1415, 0.75, 0.125, 0.75, 0.125, 0.5, 0.1415, 0.5, 0.1415, 0.517, 0.125, 0.517, 0.3606, 0.5, 0.375, 0.5, 0.375, 0.517, 0.3606, 0.517, 0.3606, 0.517, 0.3606, 0.5, 0.3606, 0.5, 0.3606, 0.517, 0.375, 0.25, 0.375, 0.2665, 0.375, 0.2665, 0.375, 0.25, 0.375, 0.517, 0.3606, 0.517, 0.3606, 0.517, 0.375, 0.517, 0.1415, 0.5, 0.1415, 0.517, 0.1415, 0.517, 0.1415, 0.5, 0.375, 0.4856, 0.375, 0.5, 0.375, 0.5, 0.375, 0.4856, 0.375, 0.233, 0.375, 0.25, 0.375, 0.25, 0.375, 0.233, 0.3606, 0.7341, 0.375, 0.7341, 0.375, 0.7341, 0.3606, 0.7341, 0.375, 0.7341, 0.375, 0.75, 0.375, 0.75, 0.375, 0.7341, 0.375, 0.5, 0.375, 0.517, 0.375, 0.517, 0.375, 0.5, 0.375, 0.0, 0.375, 0.01591, 0.375, 0.01591, 0.375, 0.0, 0.1415, 0.517, 0.125, 0.517, 0.125, 0.517, 0.1415, 0.517, 0.375, 0.9835, 0.375, 1.0, 0.375, 1.0, 0.375, 0.9835, 0.8585, 0.7341, 0.875, 0.7341, 0.875, 0.75, 0.8585, 0.75, 0.625, 0.7341, 0.6394, 0.7341, 0.6394, 0.75, 0.625, 0.75, 0.625, 0.01591, 0.625, 0.0, 0.625, 0.0, 0.625, 0.01591, 0.8585, 0.75, 0.8585, 0.7341, 0.8585, 0.7341, 0.8585, 0.75, 0.625, 0.7644, 0.625, 0.75, 0.625, 0.75, 0.625, 0.7644, 0.8585, 0.7341, 0.875, 0.7341, 0.875, 0.7341, 0.8585, 0.7341, 0.625, 1.0, 0.625, 0.9835, 0.625, 0.9835, 0.625, 1.0, 0.6394, 0.7427, 0.6394, 0.7427, 0.6394, 0.7427, 0.6394, 0.7427, 0.6394, 0.7341, 0.6394, 0.75, 0.6394, 0.75, 0.6394, 0.7341, 0.625, 0.7644, 0.625, 0.75, 0.625, 0.75, 0.625, 0.7644, 0.625, 0.7341, 0.6394, 0.7341, 0.6394, 0.7341, 0.625, 0.7341, 0.625, 0.75, 0.625, 0.7341, 0.625, 0.7341, 0.625, 0.75, 0.6394, 0.7341, 0.6394, 0.75, 0.6394, 0.7442, 0.6394, 0.7398, 0.6394, 0.75, 0.6394, 0.75, 0.6394, 0.7442, 0.6394, 0.7442, 0.6394, 0.75, 0.6394, 0.7341, 0.6394, 0.7398, 0.6394, 0.7442, 0.6394, 0.7341, 0.6394, 0.7341, 0.6394, 0.7398, 0.6394, 0.7398, 0.6394, 0.7398, 0.6394, 0.7442, 0.6394, 0.7427, 0.6394, 0.7414, 0.6394, 0.7442, 0.6394, 0.7442, 0.6394, 0.7427, 0.6394, 0.7427, 0.6394, 0.7442, 0.6394, 0.7398, 0.6394, 0.7414, 0.6394, 0.7427, 0.6394, 0.7398, 0.6394, 0.7398, 0.6394, 0.7414, 0.6394, 0.7414, 0.6394, 0.7414, 0.6394, 0.7427, 0.6394, 0.7427, 0.6394, 0.7414, 0.6394, 0.7427, 0.6394, 0.7414, 0.6394, 0.7414, 0.6394, 0.7427, 0.6394, 0.7427, 0.6394, 0.7414, 0.6394, 0.7414, 0.6394, 0.7427, 0.6394, 0.7414, 0.6394, 0.7427, 0.6394, 0.7427, 0.6394, 0.7414, 0.6394, 0.7414, 0.6394, 0.7414, 0.6394, 0.7414, 0.6394, 0.7414, 0.6394, 0.7414, 0.6394, 0.7414, 0.6394, 0.7414, 0.6394, 0.7414, 0.6394, 0.7414, 0.6394, 0.7427, 0.6394, 0.7427, 0.6394, 0.7414, 0.6394, 0.7427, 0.6394, 0.7427, 0.6394, 0.7423, 0.6394, 0.7423, 0.6394, 0.7423, 0.6394, 0.7423, 0.6394, 0.7412, 0.6394, 0.7412, 0.6394, 0.7412, 0.6394, 0.7412, 0.6394, 0.7395, 0.6394, 0.7395, 0.6394, 0.7395, 0.6394, 0.7395, 0.6394, 0.7395, 0.6394, 0.7395, 0.6394, 0.7395, 0.6394, 0.7395, 0.6394, 0.7412, 0.6394, 0.7412, 0.6394, 0.7412, 0.6394, 0.7412, 0.6394, 0.7423, 0.6394, 0.7423, 0.6394, 0.7423, 0.6394, 0.7423, 0.6394, 0.7427, 0.6394, 0.7427, 0.6394, 0.7414, 0.6394, 0.7414, 0.6394, 0.741, 0.6394, 0.741, 0.6394, 0.741, 0.6394, 0.741, 0.6394, 0.7399, 0.6394, 0.7399, 0.6394, 0.7399, 0.6394, 0.7399, 0.6394, 0.7382, 0.6394, 0.7382, 0.6394, 0.7382, 0.6394, 0.7382, 0.6394, 0.7382, 0.6394, 0.7382, 0.6394, 0.7382, 0.6394, 0.7382, 0.6394, 0.7399, 0.6394, 0.7399, 0.6394, 0.7399, 0.6394, 0.7399, 0.6394, 0.741, 0.6394, 0.741, 0.6394, 0.741, 0.6394, 0.741, 0.6394, 0.7414, 0.6394, 0.7414, 0.6394, 0.7414, 0.6394, 0.7427, 0.6394, 0.7423, 0.6394, 0.741, 0.6394, 0.741, 0.6394, 0.7423, 0.6394, 0.7412, 0.6394, 0.7399, 0.6394, 0.7399, 0.6394, 0.7412, 0.6394, 0.7395, 0.6394, 0.7382, 0.6394, 0.7382, 0.6394, 0.7395, 0.6394, 0.7395, 0.6394, 0.7382, 0.6394, 0.7382, 0.6394, 0.7395, 0.6394, 0.7412, 0.6394, 0.7399, 0.6394, 0.7399, 0.6394, 0.7412, 0.6394, 0.7423, 0.6394, 0.741, 0.6394, 0.741, 0.6394, 0.7423, 0.6394, 0.7427, 0.6394, 0.7414, 0.6394, 0.7427, 0.6394, 0.7414, 0.6394, 0.741, 0.6394, 0.7423, 0.6394, 0.7423, 0.6394, 0.741, 0.6394, 0.7399, 0.6394, 0.7412, 0.6394, 0.7412, 0.6394, 0.7399, 0.6394, 0.7382, 0.6394, 0.7395, 0.6394, 0.7395, 0.6394, 0.7382, 0.6394, 0.7382, 0.6394, 0.7395, 0.6394, 0.7395, 0.6394, 0.7382, 0.6394, 0.7399, 0.6394, 0.7412, 0.6394, 0.7412, 0.6394, 0.7399, 0.6394, 0.741, 0.6394, 0.7423, 0.6394, 0.7423, 0.6394, 0.741, 0.6394, 0.7414, 0.6394, 0.7427, 0.6394, 0.7427, 0.6394, 0.7427, 0.6394, 0.7427, 0.6394, 0.7427, 0.8585, 0.517, 0.8585, 0.7341, 0.8585, 0.7341, 0.8585, 0.517, 0.6394, 0.7341, 0.6394, 0.517, 0.6394, 0.517, 0.6394, 0.7341, 0.7492, 0.6267, 0.7488, 0.6267, 0.7488, 0.6243, 0.7492, 0.6243, 0.7488, 0.6267, 0.7492, 0.6267, 0.7247, 0.6023, 0.7732, 0.6023, 0.7732, 0.6023, 0.7247, 0.6023, 0.7015, 0.5791, 0.7964, 0.5791, 0.7964, 0.5791, 0.7015, 0.5791, 0.6807, 0.5583, 0.8172, 0.5583, 0.8172, 0.5583, 0.6807, 0.5583, 0.6514, 0.5289, 0.8466, 0.5289, 0.8466, 0.5289, 0.6514, 0.5289, 0.6448, 0.5224, 0.8531, 0.5224, 0.8531, 0.5224, 0.6448, 0.5224, 0.6408, 0.5184, 0.8572, 0.5184, 0.8572, 0.5184, 0.6408, 0.5184, 0.6394, 0.517, 0.8585, 0.517, 0.7492, 0.6267, 0.7492, 0.6243, 0.7247, 0.6488, 0.7247, 0.6023, 0.7247, 0.6023, 0.7247, 0.6488, 0.7015, 0.672, 0.7015, 0.5791, 0.7015, 0.5791, 0.7015, 0.672, 0.6807, 0.6928, 0.6807, 0.5583, 0.6807, 0.5583, 0.6807, 0.6928, 0.6514, 0.7221, 0.6514, 0.5289, 0.6514, 0.5289, 0.6514, 0.7221, 0.6448, 0.7287, 0.6448, 0.5224, 0.6448, 0.5224, 0.6448, 0.7287, 0.6408, 0.7327, 0.6408, 0.5184, 0.6408, 0.5184, 0.6408, 0.7327, 0.6394, 0.7341, 0.6394, 0.517, 0.8585, 0.517, 0.8585, 0.7341, 0.8572, 0.7327, 0.8572, 0.5184, 0.8572, 0.5184, 0.8572, 0.7327, 0.8531, 0.7287, 0.8531, 0.5224, 0.8531, 0.5224, 0.8531, 0.7287, 0.8466, 0.7221, 0.8466, 0.5289, 0.8466, 0.5289, 0.8466, 0.7221, 0.8172, 0.6928, 0.8172, 0.5583, 0.8172, 0.5583, 0.8172, 0.6928, 0.7964, 0.672, 0.7964, 0.5791, 0.7964, 0.5791, 0.7964, 0.672, 0.7732, 0.6488, 0.7732, 0.6023, 0.7732, 0.6023, 0.7732, 0.6488, 0.7488, 0.6243, 0.7488, 0.6267, 0.8585, 0.7341, 0.6394, 0.7341, 0.6408, 0.7327, 0.8572, 0.7327, 0.8572, 0.7327, 0.6408, 0.7327, 0.6448, 0.7287, 0.8531, 0.7287, 0.8531, 0.7287, 0.6448, 0.7287, 0.6514, 0.7221, 0.8466, 0.7221, 0.8466, 0.7221, 0.6514, 0.7221, 0.6807, 0.6928, 0.8172, 0.6928, 0.8172, 0.6928, 0.6807, 0.6928, 0.7015, 0.672, 0.7964, 0.672, 0.7964, 0.672, 0.7015, 0.672, 0.7247, 0.6488, 0.7732, 0.6488, 0.7732, 0.6488, 0.7247, 0.6488, 0.7492, 0.6243, 0.7488, 0.6243, 0.6394, 0.517, 0.8585, 0.517, 0.8585, 0.517, 0.6394, 0.517])
me_cube_002.materials.append(mat_material_002)
me_cube_002.update()
me_cube_003 = bpy.data.meshes.new('Cube.003')
me_cube_003.from_pydata([(-1.0, -1.0, -1.0), (-1.0, -1.0, 1.0), (-1.0, 1.0, -1.0), (-1.0, 1.0, 1.0), (1.0, -1.0, -1.0), (1.0, -1.0, 1.0), (1.0, 1.0, -1.0), (1.0, 1.0, 1.0), (0.8848, 1.0, -1.0), (0.8848, 1.0, 1.0), (0.8848, -1.0, -1.0), (0.8848, -1.0, 1.0), (-0.8683, 1.0, -1.0), (-0.8683, -1.0, 1.0), (-0.8683, 1.0, 1.0), (-0.8683, -1.0, -1.0), (-1.0, 0.8642, -1.0), (-1.0, 0.8642, 1.0), (1.0, 0.8642, -1.0), (1.0, 0.8642, 1.0), (0.8848, 0.8642, 1.0), (0.8848, 0.8642, -1.0), (-0.8683, 0.8642, -1.0), (-0.8683, 0.8642, 1.0), (-1.0, -0.8727, -1.0), (1.0, -0.8727, 1.0), (0.8848, -0.8727, 1.0), (0.8848, -0.8727, -1.0), (-0.8683, -0.8727, -1.0), (-0.8683, -0.8727, 1.0), (-1.0, -0.8727, 1.0), (1.0, -0.8727, -1.0), (-1.0, -1.252, -16.0), (-1.0, -1.38, -16.0), (-0.8683, 1.202, -16.0), (-1.0, 1.202, -16.0), (1.0, 1.067, -16.0), (1.0, 1.202, -16.0), (0.8848, -1.38, -16.0), (1.0, -1.38, -16.0), (0.8848, 1.202, -16.0), (0.8848, -1.252, -16.0), (-0.8683, -1.38, -16.0), (-0.8683, -1.252, -16.0), (-1.0, 1.067, -16.0), (0.8848, 1.067, -16.0), (-0.8683, 1.067, -16.0), (1.0, -1.252, -16.0), (1.0, -1.252, 17.0), (1.0, -1.38, 17.0), (-0.8683, -1.38, 17.0), (-1.0, -1.38, 17.0), (0.8848, -1.38, 17.0), (0.8848, -1.252, 17.0), (-0.8683, -1.252, 17.0), (-1.0, -1.252, 17.0), (0.8848, -1.104, 10.75), (1.0, -1.104, 10.75), (1.0, -1.231, 10.75), (0.8848, -1.231, 10.75), (0.8848, -1.151, 10.8), (0.8848, -1.186, 10.8), (0.8848, -1.333, 16.95), (0.8848, -1.297, 16.95), (0.8848, -1.164, 10.81), (0.8848, -1.174, 10.81), (0.8848, -1.32, 16.94), (0.8848, -1.309, 16.94), (-0.9431, -1.174, 10.81), (-0.9431, -1.164, 10.81), (-0.9431, -1.309, 16.94), (-0.9431, -1.32, 16.94), (-0.6752, -1.22, 10.81), (0.6684, -1.213, 10.81), (-0.5088, -1.243, 10.81), (-0.3171, -1.258, 10.81), (-0.1097, -1.265, 10.81), (0.1031, -1.264, 10.81), (0.3105, -1.255, 10.81), (0.5021, -1.238, 10.81), (0.6684, -1.203, 10.81), (-0.6752, -1.21, 10.81), (0.5021, -1.227, 10.81), (0.3105, -1.244, 10.81), (0.1031, -1.254, 10.81), (-0.1097, -1.255, 10.81), (-0.3171, -1.247, 10.81), (-0.5088, -1.232, 10.81), (-0.6752, -1.355, 16.94), (0.6684, -1.348, 16.94), (-0.5088, -1.378, 16.94), (-0.3171, -1.393, 16.94), (-0.1097, -1.4, 16.94), (0.1031, -1.399, 16.94), (0.3105, -1.39, 16.94), (0.5021, -1.373, 16.94), (0.6684, -1.359, 16.94), (-0.6752, -1.366, 16.94), (0.5021, -1.383, 16.94), (0.3105, -1.4, 16.94), (0.1031, -1.41, 16.94), (-0.1097, -1.411, 16.94), (-0.3171, -1.403, 16.94), (-0.5088, -1.388, 16.94), (-0.8683, 0.8642, 1.503), (0.009703, -0.01382, 2.381), (-0.8463, 0.8422, 1.698), (-0.7814, 0.7772, 1.884), (-0.6768, 0.6726, 2.05), (-0.5377, 0.5336, 2.189), (-0.3713, 0.3671, 2.294), (-0.1857, 0.1816, 2.359), (0.006758, -0.01382, 2.381), (0.8848, 0.8642, 1.503), (0.2021, 0.1816, 2.359), (0.3877, 0.3671, 2.294), (0.5542, 0.5336, 2.189), (0.6932, 0.6726, 2.05), (0.7978, 0.7772, 1.884), (0.8628, 0.8422, 1.698), (0.006758, 0.005307, 2.381), (0.8848, -0.8727, 1.503), (0.2021, -0.1901, 2.359), (0.3877, -0.3757, 2.294), (0.5542, -0.5421, 2.189), (0.6932, -0.6812, 2.05), (0.7978, -0.7858, 1.884), (0.8628, -0.8507, 1.698), (-0.8683, -0.8727, 1.503), (0.009703, 0.005307, 2.381), (-0.8463, -0.8507, 1.698), (-0.7814, -0.7858, 1.884), (-0.6768, -0.6812, 2.05), (-0.5377, -0.5421, 2.189), (-0.3713, -0.3757, 2.294), (-0.1857, -0.1901, 2.359)], [], [(16, 17, 3, 2), (8, 9, 7, 6), (31, 25, 5, 4), (15, 13, 1, 0), (28, 15, 42, 43), (58, 57, 48, 49), (57, 56, 53, 48), (28, 27, 10, 15), (4, 5, 11, 10), (12, 14, 9, 8), (2, 3, 14, 12), (4, 10, 38, 39), (26, 29, 13, 11), (10, 11, 13, 15), (9, 14, 23, 20), (10, 27, 41, 38), (12, 8, 21, 22), (7, 9, 20, 19), (14, 3, 17, 23), (24, 28, 43, 32), (6, 7, 19, 18), (24, 30, 17, 16), (0, 1, 30, 24), (29, 26, 121, 128), (16, 22, 28, 24), (22, 21, 27, 28), (19, 20, 26, 25), (23, 17, 30, 29), (21, 18, 31, 27), (18, 19, 25, 31), (41, 47, 39, 38), (32, 43, 42, 33), (35, 34, 46, 44), (40, 37, 36, 45), (21, 8, 40, 45), (2, 12, 34, 35), (18, 21, 45, 36), (12, 22, 46, 34), (8, 6, 37, 40), (16, 2, 35, 44), (27, 31, 47, 41), (31, 4, 39, 47), (6, 18, 36, 37), (0, 24, 32, 33), (22, 16, 44, 46), (15, 0, 33, 42), (54, 55, 51, 50), (48, 53, 52, 49), (30, 1, 51, 55), (13, 29, 54, 50), (59, 58, 49, 52), (29, 30, 55, 54), (1, 13, 50, 51), (65, 66, 96, 73), (26, 11, 59, 56), (11, 5, 58, 59), (25, 26, 56, 57), (5, 25, 57, 58), (56, 59, 61, 60), (59, 52, 62, 61), (52, 53, 63, 62), (53, 56, 60, 63), (60, 61, 65, 64), (61, 62, 66, 65), (62, 63, 67, 66), (63, 60, 64, 67), (69, 68, 71, 70), (66, 67, 89, 96), (97, 88, 70, 71), (64, 65, 73, 80), (67, 64, 80, 89), (88, 81, 69, 70), (81, 72, 68, 69), (97, 72, 74, 103), (103, 74, 75, 102), (102, 75, 76, 101), (101, 76, 77, 100), (100, 77, 78, 99), (99, 78, 79, 98), (98, 79, 73, 96), (81, 88, 90, 87), (87, 90, 91, 86), (86, 91, 92, 85), (85, 92, 93, 84), (84, 93, 94, 83), (83, 94, 95, 82), (82, 95, 89, 80), (88, 97, 103, 90), (90, 103, 102, 91), (91, 102, 101, 92), (92, 101, 100, 93), (93, 100, 99, 94), (94, 99, 98, 95), (95, 98, 96, 89), (72, 81, 87, 74), (74, 87, 86, 75), (75, 86, 85, 76), (76, 85, 84, 77), (77, 84, 83, 78), (78, 83, 82, 79), (79, 82, 80, 73), (72, 97, 71, 68), (23, 29, 128, 104), (26, 20, 113, 121), (112, 105, 129, 120), (105, 112, 114, 111), (111, 114, 115, 110), (110, 115, 116, 109), (109, 116, 117, 108), (108, 117, 118, 107), (107, 118, 119, 106), (106, 119, 113, 104), (112, 120, 122, 114), (114, 122, 123, 115), (115, 123, 124, 116), (116, 124, 125, 117), (117, 125, 126, 118), (118, 126, 127, 119), (119, 127, 121, 113), (104, 128, 130, 106), (106, 130, 131, 107), (107, 131, 132, 108), (108, 132, 133, 109), (109, 133, 134, 110), (110, 134, 135, 111), (111, 135, 129, 105), (128, 121, 127, 130), (130, 127, 126, 131), (131, 126, 125, 132), (132, 125, 124, 133), (133, 124, 123, 134), (134, 123, 122, 135), (135, 122, 120, 129), (20, 23, 104, 113)])
me_cube_003.polygons.foreach_set('use_smooth', [True] * 134)
_uv = me_cube_003.uv_layers.new(name='UVMap')
_uv.uv.foreach_set('vector', [0.375, 0.233, 0.625, 0.233, 0.625, 0.25, 0.375, 0.25, 0.375, 0.4856, 0.625, 0.4856, 0.625, 0.5, 0.375, 0.5, 0.375, 0.7341, 0.625, 0.7341, 0.625, 0.75, 0.375, 0.75, 0.375, 0.9835, 0.625, 0.9835, 0.625, 1.0, 0.375, 1.0, 0.1415, 0.7341, 0.1415, 0.75, 0.1415, 0.75, 0.1415, 0.7341, 0.625, 0.75, 0.625, 0.7341, 0.625, 0.7341, 0.625, 0.75, 0.625, 0.7341, 0.6394, 0.7341, 0.6394, 0.7341, 0.625, 0.7341, 0.1415, 0.7341, 0.3606, 0.7341, 0.3606, 0.75, 0.1415, 0.75, 0.375, 0.75, 0.625, 0.75, 0.625, 0.7644, 0.375, 0.7644, 0.375, 0.2665, 0.625, 0.2665, 0.625, 0.4856, 0.375, 0.4856, 0.375, 0.25, 0.625, 0.25, 0.625, 0.2665, 0.375, 0.2665, 0.375, 0.75, 0.375, 0.7644, 0.375, 0.7644, 0.375, 0.75, 0.6394, 0.7341, 0.8585, 0.7341, 0.8585, 0.75, 0.6394, 0.75, 0.375, 0.7644, 0.625, 0.7644, 0.625, 0.9835, 0.375, 0.9835, 0.6394, 0.5, 0.8585, 0.5, 0.8585, 0.517, 0.6394, 0.517, 0.3606, 0.75, 0.3606, 0.7341, 0.3606, 0.7341, 0.3606, 0.75, 0.1415, 0.5, 0.3606, 0.5, 0.3606, 0.517, 0.1415, 0.517, 0.625, 0.5, 0.6394, 0.5, 0.6394, 0.517, 0.625, 0.517, 0.8585, 0.5, 0.875, 0.5, 0.875, 0.517, 0.8585, 0.517, 0.125, 0.7341, 0.1415, 0.7341, 0.1415, 0.7341, 0.125, 0.7341, 0.375, 0.5, 0.625, 0.5, 0.625, 0.517, 0.375, 0.517, 0.375, 0.01591, 0.625, 0.01591, 0.625, 0.233, 0.375, 0.233, 0.375, 0.0, 0.625, 0.0, 0.625, 0.01591, 0.375, 0.01591, 0.8585, 0.7341, 0.6394, 0.7341, 0.6394, 0.7341, 0.8585, 0.7341, 0.125, 0.517, 0.1415, 0.517, 0.1415, 0.7341, 0.125, 0.7341, 0.1415, 0.517, 0.3606, 0.517, 0.3606, 0.7341, 0.1415, 0.7341, 0.625, 0.517, 0.6394, 0.517, 0.6394, 0.7341, 0.625, 0.7341, 0.8585, 0.517, 0.875, 0.517, 0.875, 0.7341, 0.8585, 0.7341, 0.3606, 0.517, 0.375, 0.517, 0.375, 0.7341, 0.3606, 0.7341, 0.375, 0.517, 0.625, 0.517, 0.625, 0.7341, 0.375, 0.7341, 0.3606, 0.7341, 0.375, 0.7341, 0.375, 0.75, 0.3606, 0.75, 0.125, 0.7341, 0.1415, 0.7341, 0.1415, 0.75, 0.125, 0.75, 0.125, 0.5, 0.1415, 0.5, 0.1415, 0.517, 0.125, 0.517, 0.3606, 0.5, 0.375, 0.5, 0.375, 0.517, 0.3606, 0.517, 0.3606, 0.517, 0.3606, 0.5, 0.3606, 0.5, 0.3606, 0.517, 0.375, 0.25, 0.375, 0.2665, 0.375, 0.2665, 0.375, 0.25, 0.375, 0.517, 0.3606, 0.517, 0.3606, 0.517, 0.375, 0.517, 0.1415, 0.5, 0.1415, 0.517, 0.1415, 0.517, 0.1415, 0.5, 0.375, 0.4856, 0.375, 0.5, 0.375, 0.5, 0.375, 0.4856, 0.375, 0.233, 0.375, 0.25, 0.375, 0.25, 0.375, 0.233, 0.3606, 0.7341, 0.375, 0.7341, 0.375, 0.7341, 0.3606, 0.7341, 0.375, 0.7341, 0.375, 0.75, 0.375, 0.75, 0.375, 0.7341, 0.375, 0.5, 0.375, 0.517, 0.375, 0.517, 0.375, 0.5, 0.375, 0.0, 0.375, 0.01591, 0.375, 0.01591, 0.375, 0.0, 0.1415, 0.517, 0.125, 0.517, 0.125, 0.517, 0.1415, 0.517, 0.375, 0.9835, 0.375, 1.0, 0.375, 1.0, 0.375, 0.9835, 0.8585, 0.7341, 0.875, 0.7341, 0.875, 0.75, 0.8585, 0.75, 0.625, 0.7341, 0.6394, 0.7341, 0.6394, 0.75, 0.625, 0.75, 0.625, 0.01591, 0.625, 0.0, 0.625, 0.0, 0.625, 0.01591, 0.8585, 0.75, 0.8585, 0.7341, 0.8585, 0.7341, 0.8585, 0.75, 0.625, 0.7644, 0.625, 0.75, 0.625, 0.75, 0.625, 0.7644, 0.8585, 0.7341, 0.875, 0.7341, 0.875, 0.7341, 0.8585, 0.7341, 0.625, 1.0, 0.625, 0.9835, 0.625, 0.9835, 0.625, 1.0, 0.6394, 0.7427, 0.6394, 0.7427, 0.6394, 0.7427, 0.6394, 0.7427, 0.6394, 0.7341, 0.6394, 0.75, 0.6394, 0.75, 0.6394, 0.7341, 0.625, 0.7644, 0.625, 0.75, 0.625, 0.75, 0.625, 0.7644, 0.625, 0.7341, 0.6394, 0.7341, 0.6394, 0.7341, 0.625, 0.7341, 0.625, 0.75, 0.625, 0.7341, 0.625, 0.7341, 0.625, 0.75, 0.6394, 0.7341, 0.6394, 0.75, 0.6394, 0.7442, 0.6394, 0.7398, 0.6394, 0.75, 0.6394, 0.75, 0.6394, 0.7442, 0.6394, 0.7442, 0.6394, 0.75, 0.6394, 0.7341, 0.6394, 0.7398, 0.6394, 0.7442, 0.6394, 0.7341, 0.6394, 0.7341, 0.6394, 0.7398, 0.6394, 0.7398, 0.6394, 0.7398, 0.6394, 0.7442, 0.6394, 0.7427, 0.6394, 0.7414, 0.6394, 0.7442, 0.6394, 0.7442, 0.6394, 0.7427, 0.6394, 0.7427, 0.6394, 0.7442, 0.6394, 0.7398, 0.6394, 0.7414, 0.6394, 0.7427, 0.6394, 0.7398, 0.6394, 0.7398, 0.6394, 0.7414, 0.6394, 0.7414, 0.6394, 0.7414, 0.6394, 0.7427, 0.6394, 0.7427, 0.6394, 0.7414, 0.6394, 0.7427, 0.6394, 0.7414, 0.6394, 0.7414, 0.6394, 0.7427, 0.6394, 0.7427, 0.6394, 0.7414, 0.6394, 0.7414, 0.6394, 0.7427, 0.6394, 0.7414, 0.6394, 0.7427, 0.6394, 0.7427, 0.6394, 0.7414, 0.6394, 0.7414, 0.6394, 0.7414, 0.6394, 0.7414, 0.6394, 0.7414, 0.6394, 0.7414, 0.6394, 0.7414, 0.6394, 0.7414, 0.6394, 0.7414, 0.6394, 0.7414, 0.6394, 0.7427, 0.6394, 0.7427, 0.6394, 0.7414, 0.6394, 0.7427, 0.6394, 0.7427, 0.6394, 0.7423, 0.6394, 0.7423, 0.6394, 0.7423, 0.6394, 0.7423, 0.6394, 0.7412, 0.6394, 0.7412, 0.6394, 0.7412, 0.6394, 0.7412, 0.6394, 0.7395, 0.6394, 0.7395, 0.6394, 0.7395, 0.6394, 0.7395, 0.6394, 0.7395, 0.6394, 0.7395, 0.6394, 0.7395, 0.6394, 0.7395, 0.6394, 0.7412, 0.6394, 0.7412, 0.6394, 0.7412, 0.6394, 0.7412, 0.6394, 0.7423, 0.6394, 0.7423, 0.6394, 0.7423, 0.6394, 0.7423, 0.6394, 0.7427, 0.6394, 0.7427, 0.6394, 0.7414, 0.6394, 0.7414, 0.6394, 0.741, 0.6394, 0.741, 0.6394, 0.741, 0.6394, 0.741, 0.6394, 0.7399, 0.6394, 0.7399, 0.6394, 0.7399, 0.6394, 0.7399, 0.6394, 0.7382, 0.6394, 0.7382, 0.6394, 0.7382, 0.6394, 0.7382, 0.6394, 0.7382, 0.6394, 0.7382, 0.6394, 0.7382, 0.6394, 0.7382, 0.6394, 0.7399, 0.6394, 0.7399, 0.6394, 0.7399, 0.6394, 0.7399, 0.6394, 0.741, 0.6394, 0.741, 0.6394, 0.741, 0.6394, 0.741, 0.6394, 0.7414, 0.6394, 0.7414, 0.6394, 0.7414, 0.6394, 0.7427, 0.6394, 0.7423, 0.6394, 0.741, 0.6394, 0.741, 0.6394, 0.7423, 0.6394, 0.7412, 0.6394, 0.7399, 0.6394, 0.7399, 0.6394, 0.7412, 0.6394, 0.7395, 0.6394, 0.7382, 0.6394, 0.7382, 0.6394, 0.7395, 0.6394, 0.7395, 0.6394, 0.7382, 0.6394, 0.7382, 0.6394, 0.7395, 0.6394, 0.7412, 0.6394, 0.7399, 0.6394, 0.7399, 0.6394, 0.7412, 0.6394, 0.7423, 0.6394, 0.741, 0.6394, 0.741, 0.6394, 0.7423, 0.6394, 0.7427, 0.6394, 0.7414, 0.6394, 0.7427, 0.6394, 0.7414, 0.6394, 0.741, 0.6394, 0.7423, 0.6394, 0.7423, 0.6394, 0.741, 0.6394, 0.7399, 0.6394, 0.7412, 0.6394, 0.7412, 0.6394, 0.7399, 0.6394, 0.7382, 0.6394, 0.7395, 0.6394, 0.7395, 0.6394, 0.7382, 0.6394, 0.7382, 0.6394, 0.7395, 0.6394, 0.7395, 0.6394, 0.7382, 0.6394, 0.7399, 0.6394, 0.7412, 0.6394, 0.7412, 0.6394, 0.7399, 0.6394, 0.741, 0.6394, 0.7423, 0.6394, 0.7423, 0.6394, 0.741, 0.6394, 0.7414, 0.6394, 0.7427, 0.6394, 0.7427, 0.6394, 0.7427, 0.6394, 0.7427, 0.6394, 0.7427, 0.8585, 0.517, 0.8585, 0.7341, 0.8585, 0.7341, 0.8585, 0.517, 0.6394, 0.7341, 0.6394, 0.517, 0.6394, 0.517, 0.6394, 0.7341, 0.7492, 0.6267, 0.7488, 0.6267, 0.7488, 0.6243, 0.7492, 0.6243, 0.7488, 0.6267, 0.7492, 0.6267, 0.7247, 0.6023, 0.7732, 0.6023, 0.7732, 0.6023, 0.7247, 0.6023, 0.7015, 0.5791, 0.7964, 0.5791, 0.7964, 0.5791, 0.7015, 0.5791, 0.6807, 0.5583, 0.8172, 0.5583, 0.8172, 0.5583, 0.6807, 0.5583, 0.6514, 0.5289, 0.8466, 0.5289, 0.8466, 0.5289, 0.6514, 0.5289, 0.6448, 0.5224, 0.8531, 0.5224, 0.8531, 0.5224, 0.6448, 0.5224, 0.6408, 0.5184, 0.8572, 0.5184, 0.8572, 0.5184, 0.6408, 0.5184, 0.6394, 0.517, 0.8585, 0.517, 0.7492, 0.6267, 0.7492, 0.6243, 0.7247, 0.6488, 0.7247, 0.6023, 0.7247, 0.6023, 0.7247, 0.6488, 0.7015, 0.672, 0.7015, 0.5791, 0.7015, 0.5791, 0.7015, 0.672, 0.6807, 0.6928, 0.6807, 0.5583, 0.6807, 0.5583, 0.6807, 0.6928, 0.6514, 0.7221, 0.6514, 0.5289, 0.6514, 0.5289, 0.6514, 0.7221, 0.6448, 0.7287, 0.6448, 0.5224, 0.6448, 0.5224, 0.6448, 0.7287, 0.6408, 0.7327, 0.6408, 0.5184, 0.6408, 0.5184, 0.6408, 0.7327, 0.6394, 0.7341, 0.6394, 0.517, 0.8585, 0.517, 0.8585, 0.7341, 0.8572, 0.7327, 0.8572, 0.5184, 0.8572, 0.5184, 0.8572, 0.7327, 0.8531, 0.7287, 0.8531, 0.5224, 0.8531, 0.5224, 0.8531, 0.7287, 0.8466, 0.7221, 0.8466, 0.5289, 0.8466, 0.5289, 0.8466, 0.7221, 0.8172, 0.6928, 0.8172, 0.5583, 0.8172, 0.5583, 0.8172, 0.6928, 0.7964, 0.672, 0.7964, 0.5791, 0.7964, 0.5791, 0.7964, 0.672, 0.7732, 0.6488, 0.7732, 0.6023, 0.7732, 0.6023, 0.7732, 0.6488, 0.7488, 0.6243, 0.7488, 0.6267, 0.8585, 0.7341, 0.6394, 0.7341, 0.6408, 0.7327, 0.8572, 0.7327, 0.8572, 0.7327, 0.6408, 0.7327, 0.6448, 0.7287, 0.8531, 0.7287, 0.8531, 0.7287, 0.6448, 0.7287, 0.6514, 0.7221, 0.8466, 0.7221, 0.8466, 0.7221, 0.6514, 0.7221, 0.6807, 0.6928, 0.8172, 0.6928, 0.8172, 0.6928, 0.6807, 0.6928, 0.7015, 0.672, 0.7964, 0.672, 0.7964, 0.672, 0.7015, 0.672, 0.7247, 0.6488, 0.7732, 0.6488, 0.7732, 0.6488, 0.7247, 0.6488, 0.7492, 0.6243, 0.7488, 0.6243, 0.6394, 0.517, 0.8585, 0.517, 0.8585, 0.517, 0.6394, 0.517])
me_cube_003.materials.append(mat_material_002)
me_cube_003.update()
me_cube_004 = bpy.data.meshes.new('Cube.004')
me_cube_004.from_pydata([(-1.0, -1.0, -1.0), (-1.0, -1.0, 1.0), (-1.0, 1.0, -1.0), (-1.0, 1.0, 1.0), (1.0, -1.0, -1.0), (1.0, -1.0, 1.0), (1.0, 1.0, -1.0), (1.0, 1.0, 1.0), (0.8848, 1.0, -1.0), (0.8848, 1.0, 1.0), (0.8848, -1.0, -1.0), (0.8848, -1.0, 1.0), (-0.8683, 1.0, -1.0), (-0.8683, -1.0, 1.0), (-0.8683, 1.0, 1.0), (-0.8683, -1.0, -1.0), (-1.0, 0.8642, -1.0), (-1.0, 0.8642, 1.0), (1.0, 0.8642, -1.0), (1.0, 0.8642, 1.0), (0.8848, 0.8642, 1.0), (0.8848, 0.8642, -1.0), (-0.8683, 0.8642, -1.0), (-0.8683, 0.8642, 1.0), (-1.0, -0.8727, -1.0), (1.0, -0.8727, 1.0), (0.8848, -0.8727, 1.0), (0.8848, -0.8727, -1.0), (-0.8683, -0.8727, -1.0), (-0.8683, -0.8727, 1.0), (-1.0, -0.8727, 1.0), (1.0, -0.8727, -1.0), (-1.0, -1.252, -16.0), (-1.0, -1.38, -16.0), (-0.8683, 1.202, -16.0), (-1.0, 1.202, -16.0), (1.0, 1.067, -16.0), (1.0, 1.202, -16.0), (0.8848, -1.38, -16.0), (1.0, -1.38, -16.0), (0.8848, 1.202, -16.0), (0.8848, -1.252, -16.0), (-0.8683, -1.38, -16.0), (-0.8683, -1.252, -16.0), (-1.0, 1.067, -16.0), (0.8848, 1.067, -16.0), (-0.8683, 1.067, -16.0), (1.0, -1.252, -16.0), (1.0, -1.252, 17.0), (1.0, -1.38, 17.0), (-0.8683, -1.38, 17.0), (-1.0, -1.38, 17.0), (0.8848, -1.38, 17.0), (0.8848, -1.252, 17.0), (-0.8683, -1.252, 17.0), (-1.0, -1.252, 17.0), (0.8848, -1.104, 10.75), (1.0, -1.104, 10.75), (1.0, -1.231, 10.75), (0.8848, -1.231, 10.75), (0.8848, -1.151, 10.8), (0.8848, -1.186, 10.8), (0.8848, -1.333, 16.95), (0.8848, -1.297, 16.95), (0.8848, -1.164, 10.81), (0.8848, -1.174, 10.81), (0.8848, -1.32, 16.94), (0.8848, -1.309, 16.94), (-0.9431, -1.174, 10.81), (-0.9431, -1.164, 10.81), (-0.9431, -1.309, 16.94), (-0.9431, -1.32, 16.94), (-0.6752, -1.22, 10.81), (0.6684, -1.213, 10.81), (-0.5088, -1.243, 10.81), (-0.3171, -1.258, 10.81), (-0.1097, -1.265, 10.81), (0.1031, -1.264, 10.81), (0.3105, -1.255, 10.81), (0.5021, -1.238, 10.81), (0.6684, -1.203, 10.81), (-0.6752, -1.21, 10.81), (0.5021, -1.227, 10.81), (0.3105, -1.244, 10.81), (0.1031, -1.254, 10.81), (-0.1097, -1.255, 10.81), (-0.3171, -1.247, 10.81), (-0.5088, -1.232, 10.81), (-0.6752, -1.355, 16.94), (0.6684, -1.348, 16.94), (-0.5088, -1.378, 16.94), (-0.3171, -1.393, 16.94), (-0.1097, -1.4, 16.94), (0.1031, -1.399, 16.94), (0.3105, -1.39, 16.94), (0.5021, -1.373, 16.94), (0.6684, -1.359, 16.94), (-0.6752, -1.366, 16.94), (0.5021, -1.383, 16.94), (0.3105, -1.4, 16.94), (0.1031, -1.41, 16.94), (-0.1097, -1.411, 16.94), (-0.3171, -1.403, 16.94), (-0.5088, -1.388, 16.94), (-0.8683, 0.8642, 1.503), (0.009703, -0.01382, 2.381), (-0.8463, 0.8422, 1.698), (-0.7814, 0.7772, 1.884), (-0.6768, 0.6726, 2.05), (-0.5377, 0.5336, 2.189), (-0.3713, 0.3671, 2.294), (-0.1857, 0.1816, 2.359), (0.006758, -0.01382, 2.381), (0.8848, 0.8642, 1.503), (0.2021, 0.1816, 2.359), (0.3877, 0.3671, 2.294), (0.5542, 0.5336, 2.189), (0.6932, 0.6726, 2.05), (0.7978, 0.7772, 1.884), (0.8628, 0.8422, 1.698), (0.006758, 0.005307, 2.381), (0.8848, -0.8727, 1.503), (0.2021, -0.1901, 2.359), (0.3877, -0.3757, 2.294), (0.5542, -0.5421, 2.189), (0.6932, -0.6812, 2.05), (0.7978, -0.7858, 1.884), (0.8628, -0.8507, 1.698), (-0.8683, -0.8727, 1.503), (0.009703, 0.005307, 2.381), (-0.8463, -0.8507, 1.698), (-0.7814, -0.7858, 1.884), (-0.6768, -0.6812, 2.05), (-0.5377, -0.5421, 2.189), (-0.3713, -0.3757, 2.294), (-0.1857, -0.1901, 2.359)], [], [(16, 17, 3, 2), (8, 9, 7, 6), (31, 25, 5, 4), (15, 13, 1, 0), (28, 15, 42, 43), (58, 57, 48, 49), (57, 56, 53, 48), (28, 27, 10, 15), (4, 5, 11, 10), (12, 14, 9, 8), (2, 3, 14, 12), (4, 10, 38, 39), (26, 29, 13, 11), (10, 11, 13, 15), (9, 14, 23, 20), (10, 27, 41, 38), (12, 8, 21, 22), (7, 9, 20, 19), (14, 3, 17, 23), (24, 28, 43, 32), (6, 7, 19, 18), (24, 30, 17, 16), (0, 1, 30, 24), (29, 26, 121, 128), (16, 22, 28, 24), (22, 21, 27, 28), (19, 20, 26, 25), (23, 17, 30, 29), (21, 18, 31, 27), (18, 19, 25, 31), (41, 47, 39, 38), (32, 43, 42, 33), (35, 34, 46, 44), (40, 37, 36, 45), (21, 8, 40, 45), (2, 12, 34, 35), (18, 21, 45, 36), (12, 22, 46, 34), (8, 6, 37, 40), (16, 2, 35, 44), (27, 31, 47, 41), (31, 4, 39, 47), (6, 18, 36, 37), (0, 24, 32, 33), (22, 16, 44, 46), (15, 0, 33, 42), (54, 55, 51, 50), (48, 53, 52, 49), (30, 1, 51, 55), (13, 29, 54, 50), (59, 58, 49, 52), (29, 30, 55, 54), (1, 13, 50, 51), (65, 66, 96, 73), (26, 11, 59, 56), (11, 5, 58, 59), (25, 26, 56, 57), (5, 25, 57, 58), (56, 59, 61, 60), (59, 52, 62, 61), (52, 53, 63, 62), (53, 56, 60, 63), (60, 61, 65, 64), (61, 62, 66, 65), (62, 63, 67, 66), (63, 60, 64, 67), (69, 68, 71, 70), (66, 67, 89, 96), (97, 88, 70, 71), (64, 65, 73, 80), (67, 64, 80, 89), (88, 81, 69, 70), (81, 72, 68, 69), (97, 72, 74, 103), (103, 74, 75, 102), (102, 75, 76, 101), (101, 76, 77, 100), (100, 77, 78, 99), (99, 78, 79, 98), (98, 79, 73, 96), (81, 88, 90, 87), (87, 90, 91, 86), (86, 91, 92, 85), (85, 92, 93, 84), (84, 93, 94, 83), (83, 94, 95, 82), (82, 95, 89, 80), (88, 97, 103, 90), (90, 103, 102, 91), (91, 102, 101, 92), (92, 101, 100, 93), (93, 100, 99, 94), (94, 99, 98, 95), (95, 98, 96, 89), (72, 81, 87, 74), (74, 87, 86, 75), (75, 86, 85, 76), (76, 85, 84, 77), (77, 84, 83, 78), (78, 83, 82, 79), (79, 82, 80, 73), (72, 97, 71, 68), (23, 29, 128, 104), (26, 20, 113, 121), (112, 105, 129, 120), (105, 112, 114, 111), (111, 114, 115, 110), (110, 115, 116, 109), (109, 116, 117, 108), (108, 117, 118, 107), (107, 118, 119, 106), (106, 119, 113, 104), (112, 120, 122, 114), (114, 122, 123, 115), (115, 123, 124, 116), (116, 124, 125, 117), (117, 125, 126, 118), (118, 126, 127, 119), (119, 127, 121, 113), (104, 128, 130, 106), (106, 130, 131, 107), (107, 131, 132, 108), (108, 132, 133, 109), (109, 133, 134, 110), (110, 134, 135, 111), (111, 135, 129, 105), (128, 121, 127, 130), (130, 127, 126, 131), (131, 126, 125, 132), (132, 125, 124, 133), (133, 124, 123, 134), (134, 123, 122, 135), (135, 122, 120, 129), (20, 23, 104, 113)])
me_cube_004.polygons.foreach_set('use_smooth', [True] * 134)
_uv = me_cube_004.uv_layers.new(name='UVMap')
_uv.uv.foreach_set('vector', [0.375, 0.233, 0.625, 0.233, 0.625, 0.25, 0.375, 0.25, 0.375, 0.4856, 0.625, 0.4856, 0.625, 0.5, 0.375, 0.5, 0.375, 0.7341, 0.625, 0.7341, 0.625, 0.75, 0.375, 0.75, 0.375, 0.9835, 0.625, 0.9835, 0.625, 1.0, 0.375, 1.0, 0.1415, 0.7341, 0.1415, 0.75, 0.1415, 0.75, 0.1415, 0.7341, 0.625, 0.75, 0.625, 0.7341, 0.625, 0.7341, 0.625, 0.75, 0.625, 0.7341, 0.6394, 0.7341, 0.6394, 0.7341, 0.625, 0.7341, 0.1415, 0.7341, 0.3606, 0.7341, 0.3606, 0.75, 0.1415, 0.75, 0.375, 0.75, 0.625, 0.75, 0.625, 0.7644, 0.375, 0.7644, 0.375, 0.2665, 0.625, 0.2665, 0.625, 0.4856, 0.375, 0.4856, 0.375, 0.25, 0.625, 0.25, 0.625, 0.2665, 0.375, 0.2665, 0.375, 0.75, 0.375, 0.7644, 0.375, 0.7644, 0.375, 0.75, 0.6394, 0.7341, 0.8585, 0.7341, 0.8585, 0.75, 0.6394, 0.75, 0.375, 0.7644, 0.625, 0.7644, 0.625, 0.9835, 0.375, 0.9835, 0.6394, 0.5, 0.8585, 0.5, 0.8585, 0.517, 0.6394, 0.517, 0.3606, 0.75, 0.3606, 0.7341, 0.3606, 0.7341, 0.3606, 0.75, 0.1415, 0.5, 0.3606, 0.5, 0.3606, 0.517, 0.1415, 0.517, 0.625, 0.5, 0.6394, 0.5, 0.6394, 0.517, 0.625, 0.517, 0.8585, 0.5, 0.875, 0.5, 0.875, 0.517, 0.8585, 0.517, 0.125, 0.7341, 0.1415, 0.7341, 0.1415, 0.7341, 0.125, 0.7341, 0.375, 0.5, 0.625, 0.5, 0.625, 0.517, 0.375, 0.517, 0.375, 0.01591, 0.625, 0.01591, 0.625, 0.233, 0.375, 0.233, 0.375, 0.0, 0.625, 0.0, 0.625, 0.01591, 0.375, 0.01591, 0.8585, 0.7341, 0.6394, 0.7341, 0.6394, 0.7341, 0.8585, 0.7341, 0.125, 0.517, 0.1415, 0.517, 0.1415, 0.7341, 0.125, 0.7341, 0.1415, 0.517, 0.3606, 0.517, 0.3606, 0.7341, 0.1415, 0.7341, 0.625, 0.517, 0.6394, 0.517, 0.6394, 0.7341, 0.625, 0.7341, 0.8585, 0.517, 0.875, 0.517, 0.875, 0.7341, 0.8585, 0.7341, 0.3606, 0.517, 0.375, 0.517, 0.375, 0.7341, 0.3606, 0.7341, 0.375, 0.517, 0.625, 0.517, 0.625, 0.7341, 0.375, 0.7341, 0.3606, 0.7341, 0.375, 0.7341, 0.375, 0.75, 0.3606, 0.75, 0.125, 0.7341, 0.1415, 0.7341, 0.1415, 0.75, 0.125, 0.75, 0.125, 0.5, 0.1415, 0.5, 0.1415, 0.517, 0.125, 0.517, 0.3606, 0.5, 0.375, 0.5, 0.375, 0.517, 0.3606, 0.517, 0.3606, 0.517, 0.3606, 0.5, 0.3606, 0.5, 0.3606, 0.517, 0.375, 0.25, 0.375, 0.2665, 0.375, 0.2665, 0.375, 0.25, 0.375, 0.517, 0.3606, 0.517, 0.3606, 0.517, 0.375, 0.517, 0.1415, 0.5, 0.1415, 0.517, 0.1415, 0.517, 0.1415, 0.5, 0.375, 0.4856, 0.375, 0.5, 0.375, 0.5, 0.375, 0.4856, 0.375, 0.233, 0.375, 0.25, 0.375, 0.25, 0.375, 0.233, 0.3606, 0.7341, 0.375, 0.7341, 0.375, 0.7341, 0.3606, 0.7341, 0.375, 0.7341, 0.375, 0.75, 0.375, 0.75, 0.375, 0.7341, 0.375, 0.5, 0.375, 0.517, 0.375, 0.517, 0.375, 0.5, 0.375, 0.0, 0.375, 0.01591, 0.375, 0.01591, 0.375, 0.0, 0.1415, 0.517, 0.125, 0.517, 0.125, 0.517, 0.1415, 0.517, 0.375, 0.9835, 0.375, 1.0, 0.375, 1.0, 0.375, 0.9835, 0.8585, 0.7341, 0.875, 0.7341, 0.875, 0.75, 0.8585, 0.75, 0.625, 0.7341, 0.6394, 0.7341, 0.6394, 0.75, 0.625, 0.75, 0.625, 0.01591, 0.625, 0.0, 0.625, 0.0, 0.625, 0.01591, 0.8585, 0.75, 0.8585, 0.7341, 0.8585, 0.7341, 0.8585, 0.75, 0.625, 0.7644, 0.625, 0.75, 0.625, 0.75, 0.625, 0.7644, 0.8585, 0.7341, 0.875, 0.7341, 0.875, 0.7341, 0.8585, 0.7341, 0.625, 1.0, 0.625, 0.9835, 0.625, 0.9835, 0.625, 1.0, 0.6394, 0.7427, 0.6394, 0.7427, 0.6394, 0.7427, 0.6394, 0.7427, 0.6394, 0.7341, 0.6394, 0.75, 0.6394, 0.75, 0.6394, 0.7341, 0.625, 0.7644, 0.625, 0.75, 0.625, 0.75, 0.625, 0.7644, 0.625, 0.7341, 0.6394, 0.7341, 0.6394, 0.7341, 0.625, 0.7341, 0.625, 0.75, 0.625, 0.7341, 0.625, 0.7341, 0.625, 0.75, 0.6394, 0.7341, 0.6394, 0.75, 0.6394, 0.7442, 0.6394, 0.7398, 0.6394, 0.75, 0.6394, 0.75, 0.6394, 0.7442, 0.6394, 0.7442, 0.6394, 0.75, 0.6394, 0.7341, 0.6394, 0.7398, 0.6394, 0.7442, 0.6394, 0.7341, 0.6394, 0.7341, 0.6394, 0.7398, 0.6394, 0.7398, 0.6394, 0.7398, 0.6394, 0.7442, 0.6394, 0.7427, 0.6394, 0.7414, 0.6394, 0.7442, 0.6394, 0.7442, 0.6394, 0.7427, 0.6394, 0.7427, 0.6394, 0.7442, 0.6394, 0.7398, 0.6394, 0.7414, 0.6394, 0.7427, 0.6394, 0.7398, 0.6394, 0.7398, 0.6394, 0.7414, 0.6394, 0.7414, 0.6394, 0.7414, 0.6394, 0.7427, 0.6394, 0.7427, 0.6394, 0.7414, 0.6394, 0.7427, 0.6394, 0.7414, 0.6394, 0.7414, 0.6394, 0.7427, 0.6394, 0.7427, 0.6394, 0.7414, 0.6394, 0.7414, 0.6394, 0.7427, 0.6394, 0.7414, 0.6394, 0.7427, 0.6394, 0.7427, 0.6394, 0.7414, 0.6394, 0.7414, 0.6394, 0.7414, 0.6394, 0.7414, 0.6394, 0.7414, 0.6394, 0.7414, 0.6394, 0.7414, 0.6394, 0.7414, 0.6394, 0.7414, 0.6394, 0.7414, 0.6394, 0.7427, 0.6394, 0.7427, 0.6394, 0.7414, 0.6394, 0.7427, 0.6394, 0.7427, 0.6394, 0.7423, 0.6394, 0.7423, 0.6394, 0.7423, 0.6394, 0.7423, 0.6394, 0.7412, 0.6394, 0.7412, 0.6394, 0.7412, 0.6394, 0.7412, 0.6394, 0.7395, 0.6394, 0.7395, 0.6394, 0.7395, 0.6394, 0.7395, 0.6394, 0.7395, 0.6394, 0.7395, 0.6394, 0.7395, 0.6394, 0.7395, 0.6394, 0.7412, 0.6394, 0.7412, 0.6394, 0.7412, 0.6394, 0.7412, 0.6394, 0.7423, 0.6394, 0.7423, 0.6394, 0.7423, 0.6394, 0.7423, 0.6394, 0.7427, 0.6394, 0.7427, 0.6394, 0.7414, 0.6394, 0.7414, 0.6394, 0.741, 0.6394, 0.741, 0.6394, 0.741, 0.6394, 0.741, 0.6394, 0.7399, 0.6394, 0.7399, 0.6394, 0.7399, 0.6394, 0.7399, 0.6394, 0.7382, 0.6394, 0.7382, 0.6394, 0.7382, 0.6394, 0.7382, 0.6394, 0.7382, 0.6394, 0.7382, 0.6394, 0.7382, 0.6394, 0.7382, 0.6394, 0.7399, 0.6394, 0.7399, 0.6394, 0.7399, 0.6394, 0.7399, 0.6394, 0.741, 0.6394, 0.741, 0.6394, 0.741, 0.6394, 0.741, 0.6394, 0.7414, 0.6394, 0.7414, 0.6394, 0.7414, 0.6394, 0.7427, 0.6394, 0.7423, 0.6394, 0.741, 0.6394, 0.741, 0.6394, 0.7423, 0.6394, 0.7412, 0.6394, 0.7399, 0.6394, 0.7399, 0.6394, 0.7412, 0.6394, 0.7395, 0.6394, 0.7382, 0.6394, 0.7382, 0.6394, 0.7395, 0.6394, 0.7395, 0.6394, 0.7382, 0.6394, 0.7382, 0.6394, 0.7395, 0.6394, 0.7412, 0.6394, 0.7399, 0.6394, 0.7399, 0.6394, 0.7412, 0.6394, 0.7423, 0.6394, 0.741, 0.6394, 0.741, 0.6394, 0.7423, 0.6394, 0.7427, 0.6394, 0.7414, 0.6394, 0.7427, 0.6394, 0.7414, 0.6394, 0.741, 0.6394, 0.7423, 0.6394, 0.7423, 0.6394, 0.741, 0.6394, 0.7399, 0.6394, 0.7412, 0.6394, 0.7412, 0.6394, 0.7399, 0.6394, 0.7382, 0.6394, 0.7395, 0.6394, 0.7395, 0.6394, 0.7382, 0.6394, 0.7382, 0.6394, 0.7395, 0.6394, 0.7395, 0.6394, 0.7382, 0.6394, 0.7399, 0.6394, 0.7412, 0.6394, 0.7412, 0.6394, 0.7399, 0.6394, 0.741, 0.6394, 0.7423, 0.6394, 0.7423, 0.6394, 0.741, 0.6394, 0.7414, 0.6394, 0.7427, 0.6394, 0.7427, 0.6394, 0.7427, 0.6394, 0.7427, 0.6394, 0.7427, 0.8585, 0.517, 0.8585, 0.7341, 0.8585, 0.7341, 0.8585, 0.517, 0.6394, 0.7341, 0.6394, 0.517, 0.6394, 0.517, 0.6394, 0.7341, 0.7492, 0.6267, 0.7488, 0.6267, 0.7488, 0.6243, 0.7492, 0.6243, 0.7488, 0.6267, 0.7492, 0.6267, 0.7247, 0.6023, 0.7732, 0.6023, 0.7732, 0.6023, 0.7247, 0.6023, 0.7015, 0.5791, 0.7964, 0.5791, 0.7964, 0.5791, 0.7015, 0.5791, 0.6807, 0.5583, 0.8172, 0.5583, 0.8172, 0.5583, 0.6807, 0.5583, 0.6514, 0.5289, 0.8466, 0.5289, 0.8466, 0.5289, 0.6514, 0.5289, 0.6448, 0.5224, 0.8531, 0.5224, 0.8531, 0.5224, 0.6448, 0.5224, 0.6408, 0.5184, 0.8572, 0.5184, 0.8572, 0.5184, 0.6408, 0.5184, 0.6394, 0.517, 0.8585, 0.517, 0.7492, 0.6267, 0.7492, 0.6243, 0.7247, 0.6488, 0.7247, 0.6023, 0.7247, 0.6023, 0.7247, 0.6488, 0.7015, 0.672, 0.7015, 0.5791, 0.7015, 0.5791, 0.7015, 0.672, 0.6807, 0.6928, 0.6807, 0.5583, 0.6807, 0.5583, 0.6807, 0.6928, 0.6514, 0.7221, 0.6514, 0.5289, 0.6514, 0.5289, 0.6514, 0.7221, 0.6448, 0.7287, 0.6448, 0.5224, 0.6448, 0.5224, 0.6448, 0.7287, 0.6408, 0.7327, 0.6408, 0.5184, 0.6408, 0.5184, 0.6408, 0.7327, 0.6394, 0.7341, 0.6394, 0.517, 0.8585, 0.517, 0.8585, 0.7341, 0.8572, 0.7327, 0.8572, 0.5184, 0.8572, 0.5184, 0.8572, 0.7327, 0.8531, 0.7287, 0.8531, 0.5224, 0.8531, 0.5224, 0.8531, 0.7287, 0.8466, 0.7221, 0.8466, 0.5289, 0.8466, 0.5289, 0.8466, 0.7221, 0.8172, 0.6928, 0.8172, 0.5583, 0.8172, 0.5583, 0.8172, 0.6928, 0.7964, 0.672, 0.7964, 0.5791, 0.7964, 0.5791, 0.7964, 0.672, 0.7732, 0.6488, 0.7732, 0.6023, 0.7732, 0.6023, 0.7732, 0.6488, 0.7488, 0.6243, 0.7488, 0.6267, 0.8585, 0.7341, 0.6394, 0.7341, 0.6408, 0.7327, 0.8572, 0.7327, 0.8572, 0.7327, 0.6408, 0.7327, 0.6448, 0.7287, 0.8531, 0.7287, 0.8531, 0.7287, 0.6448, 0.7287, 0.6514, 0.7221, 0.8466, 0.7221, 0.8466, 0.7221, 0.6514, 0.7221, 0.6807, 0.6928, 0.8172, 0.6928, 0.8172, 0.6928, 0.6807, 0.6928, 0.7015, 0.672, 0.7964, 0.672, 0.7964, 0.672, 0.7015, 0.672, 0.7247, 0.6488, 0.7732, 0.6488, 0.7732, 0.6488, 0.7247, 0.6488, 0.7492, 0.6243, 0.7488, 0.6243, 0.6394, 0.517, 0.8585, 0.517, 0.8585, 0.517, 0.6394, 0.517])
me_cube_004.materials.append(mat_material_002)
me_cube_004.update()
me_plane = bpy.data.meshes.new('Plane')
me_plane.from_pydata([(-1.0, -1.0, 0.0), (1.0, -1.0, 0.0), (-1.0, 1.0, 0.0), (1.0, 1.0, 0.0)], [], [(0, 1, 3, 2)])
_uv = me_plane.uv_layers.new(name='UVMap')
_uv.uv.foreach_set('vector', [0.0, 0.0, 1.0, 0.0, 1.0, 1.0, 0.0, 1.0])
me_plane.materials.append(mat_material)
me_plane.update()

# ---- objects
ob_cube = bpy.data.objects.new('Cube', me_cube)
ob_light = bpy.data.objects.new('Light', light_light)
ob_camera = bpy.data.objects.new('Camera', cam_camera)
ob_cube_001 = bpy.data.objects.new('Cube.001', me_cube_001)
ob_cube_002 = bpy.data.objects.new('Cube.002', me_cube_002)
ob_cube_003 = bpy.data.objects.new('Cube.003', me_cube_003)
ob_cube_004 = bpy.data.objects.new('Cube.004', me_cube_004)
ob_plane = bpy.data.objects.new('Plane', me_plane)

# ---- transforms, parenting, visibility, modifiers, constraints
ob_cube.location = (0.001774, 3.694, 0.01048)
ob_cube.scale = (1.75, 1.0, 0.03304)
ob_cube.lock_rotations_4d = False
ob_cube.empty_display_type = 'ARROWS'
ob_cube.lineart.crease_threshold = 0.0
ob_light.location = (4.076, 1.005, 5.904)
ob_light.rotation_euler = (0.6503, 0.05522, 1.866)
ob_light.lock_rotations_4d = False
ob_light.empty_display_type = 'ARROWS'
ob_light.color = (0.0, 0.0, 0.0, 0.0)
ob_light.lineart.crease_threshold = 0.0
ob_camera.location = (0.5872, -7.845, 4.958)
ob_camera.rotation_euler = (1.113, 0.1257, 0.0264)
ob_camera.lock_rotations_4d = False
ob_camera.empty_display_type = 'ARROWS'
ob_camera.color = (0.0, 0.0, 0.0, 0.0)
ob_camera.display_type = 'WIRE'
ob_camera.lineart.crease_threshold = 0.0
ob_cube_001.location = (0.8126, 1.984, -0.3571)
ob_cube_001.rotation_euler = (0.0, -0.0, -0.6023)
ob_cube_001.scale = (0.5, 0.5, 0.05)
ob_cube_002.location = (-0.6704, 2.968, -0.3571)
ob_cube_002.scale = (0.5, 0.5, 0.05)
ob_cube_003.location = (-0.67, 4.347, -0.311)
ob_cube_003.rotation_euler = (-6.222, 6.292, -3.158)
ob_cube_003.scale = (0.5, 0.5, 0.05)
ob_cube_004.location = (0.8331, 4.347, -0.4154)
ob_cube_004.rotation_euler = (-6.257, 6.273, -3.159)
ob_cube_004.scale = (0.5, 0.5, 0.05)
ob_plane.location = (-0.3089, 3.525, -1.353)
ob_plane.scale = (3.293, 3.293, 3.293)

# ---- collection membership
col_collection.objects.link(ob_cube)
col_collection.objects.link(ob_light)
col_collection.objects.link(ob_camera)
col_collection.objects.link(ob_cube_001)
col_collection.objects.link(ob_cube_002)
col_collection.objects.link(ob_cube_003)
col_collection.objects.link(ob_cube_004)
col_collection.objects.link(ob_plane)

# ---- scene / render settings (as saved in the file)
scene.camera = ob_camera
scene.frame_start = 1; scene.frame_end = 250; scene.frame_set(1)
scene.render.engine = 'BLENDER_EEVEE_NEXT'
scene.cycles.sampling_pattern = 'TABULATED_SOBOL'
scene.eevee.ray_tracing_options.trace_max_roughness = 0.0
bpy.context.view_layer.update()
